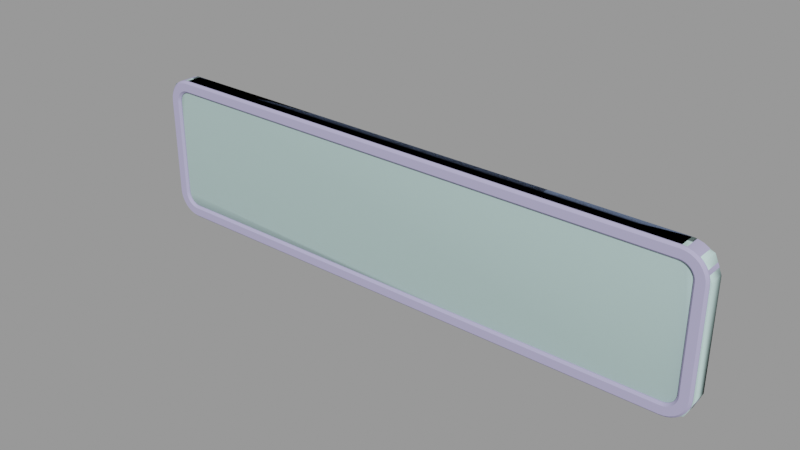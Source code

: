# Source: sign_gameplay01_witharrow_r_sm.blend  (saved by Blender 2.92.15; exported with 4.5.12 LTS)
import bpy
from mathutils import Matrix  # noqa: F401  (used for matrix-valued properties, if any)

bpy.ops.wm.read_factory_settings(use_empty=True)
scene = bpy.context.scene
scene.name = 'sign_gameplay01_witharrow_r_sm.qc'

# ---- collections
col_sign_gameplay01_witharrow_r_sm = bpy.data.collections.new('sign_gameplay01_witharrow_r_sm'); scene.collection.children.link(col_sign_gameplay01_witharrow_r_sm)

# ---- materials (node trees are filled in below, after node groups)
mat_sign_gameplay01_skin1 = bpy.data.materials.new('sign_gameplay01_skin1')
mat_sign_gameplay01_skin1.use_transparent_shadow = False
mat_sign_gameplay01_skin1.diffuse_color = (0.4327, 0.4109, 0.6431, 1.0)
mat_phy = bpy.data.materials.new('  phy')
mat_phy.use_transparent_shadow = False
mat_phy.diffuse_color = (0.5697, 0.7872, 0.7611, 1.0)

# ---- material node trees

# ---- meshes
me_sign_gameplay01_witharrow_r = bpy.data.meshes.new('sign_gameplay01_witharrow_R')
me_sign_gameplay01_witharrow_r.from_pydata([(11.83, -1.0, 5.0), (11.17, -1.0, -5.0), (11.83, -1.0, -5.0), (11.17, -1.0, 5.0), (11.5, 1e-06, 5.0), (-21.5, -1.333, 5.0), (-21.5, -1e-06, 5.0), (11.5, -1.333, 5.0), (21.5, 1e-06, 5.0), (21.5, -1.333, 5.0), (11.5, -1.333, 6.0), (-21.5, -1e-06, 6.0), (-21.5, -1.333, 6.0), (11.5, 0.0, 6.0), (21.5, -1.333, 6.0), (21.5, 0.0, 6.0), (12.0, -0.8328, -5.0), (12.0, -0.8328, 5.0), (11.0, -0.8328, 5.0), (11.0, -0.8328, -5.0), (22.48, -1.333, -4.195), (22.65, -1.5, -4.228), (22.67, -1.5, -4.0), (22.42, -1.333, -4.383), (22.58, -1.5, -4.447), (22.33, -1.333, -4.556), (22.47, -1.5, -4.649), (22.21, -1.333, -4.707), (22.33, -1.5, -4.826), (22.06, -1.333, -4.831), (22.15, -1.5, -4.971), (21.88, -1.333, -4.924), (21.95, -1.5, -5.079), (21.7, -1.333, -4.981), (21.73, -1.5, -5.145), (21.5, -1.333, -5.0), (21.5, -1.5, -5.167), (11.5, -1.5, -5.167), (11.5, -1.333, -5.0), (-21.5, -1.5, -5.167), (-21.5, -1.333, -5.0), (-21.7, -1.333, -4.981), (-21.73, -1.5, -5.145), (-21.88, -1.333, -4.924), (-21.95, -1.5, -5.079), (-22.06, -1.333, -4.831), (-22.15, -1.5, -4.971), (-22.21, -1.333, -4.707), (-22.33, -1.5, -4.826), (-22.33, -1.333, -4.556), (-22.47, -1.5, -4.649), (-22.42, -1.333, -4.383), (-22.58, -1.5, -4.447), (-22.48, -1.333, -4.195), (-22.65, -1.5, -4.228), (-22.5, -1.333, -4.0), (-22.67, -1.5, -4.0), (-22.67, -1.5, 4.0), (-22.5, -1.333, 4.0), (-22.48, -1.333, 4.195), (-22.65, -1.5, 4.228), (-22.42, -1.333, 4.383), (-22.58, -1.5, 4.447), (-22.33, -1.333, 4.556), (-22.47, -1.5, 4.649), (-22.21, -1.333, 4.707), (-22.33, -1.5, 4.826), (-22.06, -1.333, 4.831), (-22.15, -1.5, 4.971), (-21.88, -1.333, 4.924), (-21.95, -1.5, 5.079), (-21.7, -1.333, 4.981), (-21.73, -1.5, 5.145), (-21.5, -1.5, 5.167), (11.5, -1.5, 5.167), (21.5, -1.5, 5.167), (21.7, -1.333, 4.981), (21.73, -1.5, 5.145), (21.88, -1.333, 4.924), (21.95, -1.5, 5.079), (22.06, -1.333, 4.831), (22.15, -1.5, 4.971), (22.21, -1.333, 4.707), (22.33, -1.5, 4.826), (22.33, -1.333, 4.556), (22.47, -1.5, 4.649), (22.42, -1.333, 4.383), (22.58, -1.5, 4.447), (22.48, -1.333, 4.195), (22.65, -1.5, 4.228), (22.5, -1.333, 4.0), (22.67, -1.5, 4.0), (22.5, -1.333, -4.0), (11.5, -1.5, 5.833), (-21.5, -1.5, 5.833), (21.5, -1.5, 5.833), (21.86, -1.5, 5.797), (22.2, -1.5, 5.693), (22.52, -1.5, 5.524), (22.8, -1.5, 5.296), (23.02, -1.5, 5.018), (23.19, -1.5, 4.701), (23.3, -1.5, 4.358), (23.33, -1.5, 4.0), (23.33, -1.5, -4.0), (23.3, -1.5, -4.358), (23.19, -1.5, -4.701), (23.02, -1.5, -5.018), (22.8, -1.5, -5.296), (22.52, -1.5, -5.524), (22.2, -1.5, -5.693), (21.86, -1.5, -5.797), (21.5, -1.5, -5.833), (11.5, -1.5, -5.833), (-21.5, -1.5, -5.833), (-21.86, -1.5, -5.797), (-22.2, -1.5, -5.693), (-22.52, -1.5, -5.524), (-22.8, -1.5, -5.296), (-23.02, -1.5, -5.018), (-23.19, -1.5, -4.701), (-23.3, -1.5, -4.358), (-23.33, -1.5, -4.0), (-23.33, -1.5, 4.0), (-23.3, -1.5, 4.358), (-23.19, -1.5, 4.701), (-23.02, -1.5, 5.018), (-22.8, -1.5, 5.296), (-22.52, -1.5, 5.524), (-22.2, -1.5, 5.693), (-21.86, -1.5, 5.797), (22.61, -1.333, -5.663), (22.91, -1.333, -5.414), (23.16, -1.333, -5.111), (23.35, -1.333, -4.765), (23.46, -1.333, -4.39), (23.5, -1.333, -4.0), (23.5, -1.333, 4.0), (23.46, -1.333, 4.39), (23.35, -1.333, 4.765), (23.16, -1.333, 5.111), (22.91, -1.333, 5.414), (22.61, -1.333, 5.663), (22.27, -1.333, 5.848), (21.89, -1.333, 5.962), (-21.89, -1.333, 5.962), (-22.27, -1.333, 5.848), (-22.61, -1.333, 5.663), (-22.91, -1.333, 5.414), (-23.16, -1.333, 5.111), (-23.35, -1.333, 4.765), (-23.46, -1.333, 4.39), (-23.5, -1.333, 4.0), (-23.5, -1.333, -4.0), (-23.46, -1.333, -4.39), (-23.35, -1.333, -4.765), (-23.16, -1.333, -5.111), (-22.91, -1.333, -5.414), (-22.61, -1.333, -5.663), (-22.27, -1.333, -5.848), (-21.89, -1.333, -5.962), (-21.5, -1.333, -6.0), (11.5, -1.333, -6.0), (21.5, -1.333, -6.0), (21.89, -1.333, -5.962), (22.27, -1.333, -5.848), (-21.5, -1e-06, -5.0), (11.5, 1e-06, -5.0), (21.5, 1e-06, -5.0), (-21.5, 0.0, -6.0), (-21.89, 0.0, -5.962), (-22.27, 0.0, -5.848), (-22.61, -1e-06, -5.663), (-22.91, -1e-06, -5.414), (-23.16, -1e-06, -5.111), (-23.35, -1e-06, -4.765), (-23.46, -1e-06, -4.39), (-23.5, -1e-06, -4.0), (-23.5, -1e-06, 4.0), (-23.46, -1e-06, 4.39), (-23.35, -1e-06, 4.765), (-23.16, -1e-06, 5.111), (-22.91, -1e-06, 5.414), (-22.61, -1e-06, 5.663), (-22.27, -1e-06, 5.848), (-21.89, -1e-06, 5.962), (21.89, 0.0, 5.962), (22.27, 0.0, 5.848), (22.61, 1e-06, 5.663), (22.91, 1e-06, 5.414), (23.16, 1e-06, 5.111), (23.35, 1e-06, 4.765), (23.46, 1e-06, 4.39), (23.5, 1e-06, 4.0), (23.5, 1e-06, -4.0), (23.46, 1e-06, -4.39), (23.35, 1e-06, -4.765), (23.16, 1e-06, -5.111), (22.91, 1e-06, -5.414), (22.61, 1e-06, -5.663), (22.27, 1e-06, -5.848), (21.89, 1e-06, -5.962), (21.5, 1e-06, -6.0), (21.7, 1e-06, -4.981), (21.88, 1e-06, -4.924), (22.06, 1e-06, -4.831), (22.21, 1e-06, -4.707), (22.33, 1e-06, -4.556), (22.42, 1e-06, -4.383), (22.48, 1e-06, -4.195), (22.5, 1e-06, -4.0), (22.5, 1e-06, 4.0), (22.48, 1e-06, 4.195), (22.42, 1e-06, 4.383), (22.33, 1e-06, 4.556), (22.21, 1e-06, 4.707), (22.06, 1e-06, 4.831), (21.88, 1e-06, 4.924), (21.7, 1e-06, 4.981), (-21.7, -1e-06, 4.981), (-21.88, -1e-06, 4.924), (-22.06, -1e-06, 4.831), (-22.21, -1e-06, 4.707), (-22.33, -1e-06, 4.556), (-22.42, -1e-06, 4.383), (-22.48, -1e-06, 4.195), (-22.5, -1e-06, 4.0), (-22.5, -1e-06, -4.0), (-22.48, -1e-06, -4.195), (-22.42, -1e-06, -4.383), (-22.33, -1e-06, -4.556), (-22.21, -1e-06, -4.707), (-22.06, -1e-06, -4.831), (-21.88, -1e-06, -4.924), (-21.7, -1e-06, -4.981), (-22.5, -0.8328, -4.0), (-22.47, -0.8328, 4.223), (-22.5, -0.8328, 4.0), (-22.4, -0.8328, 4.434), (-22.28, -0.8328, 4.623), (-22.12, -0.8328, 4.782), (-21.93, -0.8328, 4.901), (-21.72, -0.8328, 4.975), (-21.5, -0.8328, 5.0), (11.5, -0.8328, 5.0), (11.5, -0.8328, -5.0), (-21.5, -0.8328, -5.0), (-21.72, -0.8328, -4.975), (-21.93, -0.8328, -4.901), (-22.12, -0.8328, -4.782), (-22.28, -0.8328, -4.623), (-22.4, -0.8328, -4.434), (-22.47, -0.8328, -4.223), (11.5, 1e-06, -6.0), (21.72, -0.8328, 4.975), (21.5, -0.8328, 5.0), (21.93, -0.8328, 4.901), (22.12, -0.8328, 4.782), (22.28, -0.8328, 4.623), (22.4, -0.8328, 4.434), (22.47, -0.8328, 4.223), (22.5, -0.8328, 4.0), (22.5, -0.8328, -4.0), (22.47, -0.8328, -4.223), (22.4, -0.8328, -4.434), (22.28, -0.8328, -4.623), (22.12, -0.8328, -4.782), (21.93, -0.8328, -4.901), (21.72, -0.8328, -4.975), (21.5, -0.8328, -5.0)], [], [(0, 1, 2), (0, 3, 1), (4, 5, 6), (4, 7, 5), (8, 7, 4), (8, 9, 7), (10, 11, 12), (10, 13, 11), (14, 13, 10), (14, 15, 13), (16, 0, 2), (16, 17, 0), (1, 18, 19), (1, 3, 18), (20, 21, 22), (23, 21, 20), (23, 24, 21), (25, 24, 23), (25, 26, 24), (27, 26, 25), (27, 28, 26), (29, 28, 27), (29, 30, 28), (31, 30, 29), (31, 32, 30), (33, 32, 31), (33, 34, 32), (35, 34, 33), (35, 36, 34), (37, 36, 35), (37, 35, 38), (38, 39, 37), (38, 40, 39), (41, 39, 40), (41, 42, 39), (43, 42, 41), (43, 44, 42), (45, 44, 43), (45, 46, 44), (47, 46, 45), (47, 48, 46), (49, 48, 47), (49, 50, 48), (51, 50, 49), (51, 52, 50), (53, 52, 51), (53, 54, 52), (55, 54, 53), (55, 56, 54), (55, 57, 56), (55, 58, 57), (59, 57, 58), (59, 60, 57), (61, 60, 59), (61, 62, 60), (63, 62, 61), (63, 64, 62), (65, 64, 63), (65, 66, 64), (67, 66, 65), (67, 68, 66), (69, 68, 67), (69, 70, 68), (71, 70, 69), (71, 72, 70), (5, 72, 71), (5, 73, 72), (5, 74, 73), (5, 7, 74), (75, 74, 7), (75, 7, 9), (76, 75, 9), (76, 77, 75), (78, 77, 76), (78, 79, 77), (80, 79, 78), (80, 81, 79), (82, 81, 80), (82, 83, 81), (84, 83, 82), (84, 85, 83), (86, 85, 84), (86, 87, 85), (88, 87, 86), (88, 89, 87), (90, 89, 88), (90, 91, 89), (22, 91, 90), (22, 90, 92), (20, 22, 92), (74, 93, 94), (75, 93, 74), (75, 95, 93), (77, 95, 75), (77, 96, 95), (79, 96, 77), (79, 97, 96), (81, 97, 79), (81, 98, 97), (83, 98, 81), (83, 99, 98), (85, 99, 83), (85, 100, 99), (87, 100, 85), (87, 101, 100), (89, 101, 87), (89, 102, 101), (91, 102, 89), (91, 103, 102), (103, 91, 22), (103, 22, 104), (21, 104, 22), (21, 105, 104), (24, 105, 21), (24, 106, 105), (26, 106, 24), (26, 107, 106), (28, 107, 26), (28, 108, 107), (30, 108, 28), (30, 109, 108), (32, 109, 30), (32, 110, 109), (34, 110, 32), (34, 111, 110), (36, 111, 34), (36, 112, 111), (112, 36, 37), (112, 37, 113), (113, 37, 39), (113, 39, 114), (42, 114, 39), (42, 115, 114), (44, 115, 42), (44, 116, 115), (46, 116, 44), (46, 117, 116), (48, 117, 46), (48, 118, 117), (50, 118, 48), (50, 119, 118), (52, 119, 50), (52, 120, 119), (54, 120, 52), (54, 121, 120), (56, 121, 54), (56, 122, 121), (122, 56, 57), (122, 57, 123), (60, 123, 57), (60, 124, 123), (62, 124, 60), (62, 125, 124), (64, 125, 62), (64, 126, 125), (66, 126, 64), (66, 127, 126), (68, 127, 66), (68, 128, 127), (70, 128, 68), (70, 129, 128), (72, 129, 70), (72, 130, 129), (73, 130, 72), (73, 94, 130), (74, 94, 73), (110, 131, 109), (109, 131, 132), (109, 132, 108), (108, 132, 133), (108, 133, 107), (107, 133, 134), (107, 134, 106), (106, 134, 135), (106, 135, 105), (105, 135, 136), (105, 136, 104), (136, 103, 104), (136, 137, 103), (103, 137, 138), (103, 138, 102), (102, 138, 139), (102, 139, 101), (101, 139, 140), (101, 140, 100), (100, 140, 141), (100, 141, 99), (99, 141, 142), (99, 142, 98), (98, 142, 143), (98, 143, 97), (97, 143, 144), (97, 144, 96), (96, 144, 14), (96, 14, 95), (93, 95, 14), (93, 14, 10), (10, 94, 93), (10, 12, 94), (94, 12, 145), (94, 145, 130), (130, 145, 146), (130, 146, 129), (129, 146, 147), (129, 147, 128), (128, 147, 148), (128, 148, 127), (127, 148, 149), (127, 149, 126), (126, 149, 150), (126, 150, 125), (125, 150, 151), (125, 151, 124), (124, 151, 152), (124, 152, 123), (122, 123, 152), (122, 152, 153), (122, 153, 154), (122, 154, 121), (121, 154, 155), (121, 155, 120), (120, 155, 156), (120, 156, 119), (119, 156, 157), (119, 157, 118), (118, 157, 158), (118, 158, 117), (117, 158, 159), (117, 159, 116), (116, 159, 160), (116, 160, 115), (115, 160, 161), (115, 161, 114), (113, 114, 161), (113, 161, 162), (162, 112, 113), (162, 163, 112), (112, 163, 164), (112, 164, 111), (111, 164, 165), (111, 165, 110), (110, 165, 131), (38, 166, 40), (38, 167, 166), (35, 167, 38), (35, 168, 167), (160, 169, 161), (160, 170, 169), (159, 170, 160), (159, 171, 170), (158, 171, 159), (158, 172, 171), (157, 172, 158), (157, 173, 172), (156, 173, 157), (156, 174, 173), (155, 174, 156), (155, 175, 174), (154, 175, 155), (154, 176, 175), (153, 176, 154), (153, 177, 176), (177, 153, 152), (177, 152, 178), (151, 178, 152), (151, 179, 178), (150, 179, 151), (150, 180, 179), (149, 180, 150), (149, 181, 180), (148, 181, 149), (148, 182, 181), (147, 182, 148), (147, 183, 182), (146, 183, 147), (146, 184, 183), (145, 184, 146), (145, 185, 184), (12, 185, 145), (12, 11, 185), (144, 15, 14), (144, 186, 15), (143, 186, 144), (143, 187, 186), (142, 187, 143), (142, 188, 187), (141, 188, 142), (141, 189, 188), (140, 189, 141), (140, 190, 189), (139, 190, 140), (139, 191, 190), (138, 191, 139), (138, 192, 191), (137, 192, 138), (137, 193, 192), (193, 137, 136), (193, 136, 194), (135, 194, 136), (135, 195, 194), (134, 195, 135), (134, 196, 195), (133, 196, 134), (133, 197, 196), (132, 197, 133), (132, 198, 197), (131, 198, 132), (131, 199, 198), (165, 199, 131), (165, 200, 199), (164, 200, 165), (164, 201, 200), (163, 201, 164), (163, 202, 201), (168, 35, 33), (168, 33, 203), (203, 33, 31), (203, 31, 204), (204, 31, 29), (204, 29, 205), (205, 29, 27), (205, 27, 206), (206, 27, 25), (206, 25, 207), (207, 25, 23), (207, 23, 208), (208, 23, 20), (208, 20, 209), (209, 20, 92), (209, 92, 210), (90, 210, 92), (90, 211, 210), (211, 90, 88), (211, 88, 212), (212, 88, 86), (212, 86, 213), (213, 86, 84), (213, 84, 214), (214, 84, 82), (214, 82, 215), (215, 82, 80), (215, 80, 216), (216, 80, 78), (216, 78, 217), (217, 78, 76), (217, 76, 218), (218, 76, 9), (218, 9, 8), (6, 5, 71), (6, 71, 219), (219, 71, 69), (219, 69, 220), (220, 69, 67), (220, 67, 221), (221, 67, 65), (221, 65, 222), (222, 65, 63), (222, 63, 223), (223, 63, 61), (223, 61, 224), (224, 61, 59), (224, 59, 225), (225, 59, 58), (225, 58, 226), (55, 226, 58), (55, 227, 226), (227, 55, 53), (227, 53, 228), (228, 53, 51), (228, 51, 229), (229, 51, 49), (229, 49, 230), (230, 49, 47), (230, 47, 231), (231, 47, 45), (231, 45, 232), (232, 45, 43), (232, 43, 233), (233, 43, 41), (233, 41, 234), (234, 41, 40), (234, 40, 166), (235, 236, 237), (235, 238, 236), (235, 239, 238), (235, 240, 239), (235, 241, 240), (235, 242, 241), (235, 243, 242), (235, 244, 243), (235, 245, 244), (235, 246, 245), (235, 247, 246), (235, 248, 247), (235, 249, 248), (235, 250, 249), (235, 251, 250), (235, 252, 251), (253, 161, 169), (253, 162, 161), (202, 162, 253), (202, 163, 162), (244, 254, 255), (244, 256, 254), (244, 257, 256), (244, 258, 257), (244, 259, 258), (244, 260, 259), (244, 261, 260), (244, 262, 261), (244, 263, 262), (244, 264, 263), (244, 265, 264), (244, 266, 265), (244, 267, 266), (244, 268, 267), (244, 269, 268), (244, 245, 269)])
me_sign_gameplay01_witharrow_r.polygons.foreach_set('use_smooth', [True] * 418)
_k = set([(0, 2), (0, 16), (1, 3), (1, 18), (5, 7), (5, 71), (7, 9), (9, 76), (10, 12), (10, 14), (12, 145), (14, 144), (20, 23), (20, 92), (21, 22), (21, 24), (22, 91), (23, 25), (24, 26), (25, 27), (26, 28), (27, 29), (28, 30), (29, 31), (30, 32), (31, 33), (32, 34), (33, 35), (34, 36), (35, 38), (36, 37), (37, 39), (38, 40), (39, 42), (40, 41), (41, 43), (42, 44), (43, 45), (44, 46), (45, 47), (46, 48), (47, 49), (48, 50), (49, 51), (50, 52), (51, 53), (52, 54), (53, 55), (54, 56), (55, 58), (56, 57), (57, 60), (58, 59), (59, 61), (60, 62), (61, 63), (62, 64), (63, 65), (64, 66), (65, 67), (66, 68), (67, 69), (68, 70), (69, 71), (70, 72), (72, 73), (73, 74), (74, 75), (75, 77), (76, 78), (77, 79), (78, 80), (79, 81), (80, 82), (81, 83), (82, 84), (83, 85), (84, 86), (85, 87), (86, 88), (87, 89), (88, 90), (89, 91), (90, 92), (93, 94), (93, 95), (94, 130), (95, 96), (96, 97), (97, 98), (98, 99), (99, 100), (100, 101), (101, 102), (102, 103), (103, 104), (104, 105), (105, 106), (106, 107), (107, 108), (108, 109), (109, 110), (110, 111), (111, 112), (112, 113), (113, 114), (114, 115), (115, 116), (116, 117), (117, 118), (118, 119), (119, 120), (120, 121), (121, 122), (122, 123), (123, 124), (124, 125), (125, 126), (126, 127), (127, 128), (128, 129), (129, 130), (131, 132), (131, 165), (132, 133), (133, 134), (134, 135), (135, 136), (136, 137), (137, 138), (138, 139), (139, 140), (140, 141), (141, 142), (142, 143), (143, 144), (145, 146), (146, 147), (147, 148), (148, 149), (149, 150), (150, 151), (151, 152), (152, 153), (153, 154), (154, 155), (155, 156), (156, 157), (157, 158), (158, 159), (159, 160), (160, 161), (161, 162), (162, 163), (163, 164), (164, 165)])
me_sign_gameplay01_witharrow_r.attributes.new('sharp_edge', 'BOOLEAN', 'EDGE').data.foreach_set('value', [ (min(e.vertices), max(e.vertices)) in _k for e in me_sign_gameplay01_witharrow_r.edges])
_uv = me_sign_gameplay01_witharrow_r.uv_layers.new(name='UVMap')
_uv.uv.foreach_set('vector', [0.03603, 0.0707, 0.04892, 0.4605, 0.03603, 0.4605, 0.03603, 0.0707, 0.04892, 0.0707, 0.04892, 0.4605, 0.7494, 0.2065, 0.0578, 0.2627, 0.0578, 0.2065, 0.7494, 0.2065, 0.7494, 0.2627, 0.0578, 0.2627, 0.959, 0.2065, 0.7494, 0.2627, 0.7494, 0.2065, 0.959, 0.2065, 0.959, 0.2627, 0.7494, 0.2627, 0.9722, 0.3767, 0.2706, 0.4337, 0.2706, 0.3767, 0.9722, 0.3767, 0.9722, 0.4337, 0.2706, 0.4337, 0.2706, 0.3767, 0.05799, 0.4337, 0.05799, 0.3767, 0.2706, 0.3767, 0.2706, 0.4337, 0.05799, 0.4337, 0.03279, 0.4605, 0.03603, 0.0707, 0.03603, 0.4605, 0.03279, 0.4605, 0.03279, 0.0707, 0.03603, 0.0707, 0.04892, 0.4605, 0.05217, 0.0707, 0.05217, 0.4605, 0.04892, 0.4605, 0.04892, 0.0707, 0.05217, 0.0707, 0.9783, 0.08303, 0.9818, 0.08163, 0.9823, 0.09138, 0.9771, 0.075, 0.9818, 0.08163, 0.9783, 0.08303, 0.9771, 0.075, 0.9804, 0.07226, 0.9818, 0.08163, 0.9751, 0.06761, 0.9804, 0.07226, 0.9771, 0.075, 0.9751, 0.06761, 0.9781, 0.06362, 0.9804, 0.07226, 0.9725, 0.06112, 0.9781, 0.06362, 0.9751, 0.06761, 0.9725, 0.06112, 0.975, 0.05605, 0.9781, 0.06362, 0.9693, 0.0558, 0.975, 0.05605, 0.9725, 0.06112, 0.9693, 0.0558, 0.9712, 0.04984, 0.975, 0.05605, 0.9656, 0.05184, 0.9712, 0.04984, 0.9693, 0.0558, 0.9656, 0.05184, 0.967, 0.04522, 0.9712, 0.04984, 0.9616, 0.04941, 0.967, 0.04522, 0.9656, 0.05184, 0.9616, 0.04941, 0.9623, 0.04238, 0.967, 0.04522, 0.9574, 0.04859, 0.9623, 0.04238, 0.9616, 0.04941, 0.9574, 0.04859, 0.9574, 0.04142, 0.9623, 0.04238, 0.7447, 0.04143, 0.9574, 0.04142, 0.9574, 0.04859, 0.7447, 0.04143, 0.9574, 0.04859, 0.7447, 0.04859, 0.7447, 0.04859, 0.04255, 0.04142, 0.7447, 0.04143, 0.7447, 0.04859, 0.04255, 0.04859, 0.04255, 0.04142, 0.0384, 0.04941, 0.04255, 0.04142, 0.04255, 0.04859, 0.0384, 0.04941, 0.03771, 0.04238, 0.04255, 0.04142, 0.03441, 0.05184, 0.03771, 0.04238, 0.0384, 0.04941, 0.03441, 0.05184, 0.03305, 0.04522, 0.03771, 0.04238, 0.03073, 0.0558, 0.03305, 0.04522, 0.03441, 0.05184, 0.03073, 0.0558, 0.02875, 0.04984, 0.03305, 0.04522, 0.02751, 0.06112, 0.02875, 0.04984, 0.03073, 0.0558, 0.02751, 0.06112, 0.02499, 0.05605, 0.02875, 0.04984, 0.02486, 0.06761, 0.02499, 0.05605, 0.02751, 0.06112, 0.02486, 0.06761, 0.0219, 0.06362, 0.02499, 0.05605, 0.0229, 0.075, 0.0219, 0.06362, 0.02486, 0.06761, 0.0229, 0.075, 0.0196, 0.07226, 0.0219, 0.06362, 0.02169, 0.08303, 0.0196, 0.07226, 0.0229, 0.075, 0.02169, 0.08303, 0.01819, 0.08163, 0.0196, 0.07226, 0.02128, 0.09138, 0.01819, 0.08163, 0.02169, 0.08303, 0.02128, 0.09138, 0.01771, 0.09138, 0.01819, 0.08163, 0.02128, 0.09138, 0.01771, 0.4337, 0.01771, 0.09138, 0.02128, 0.09138, 0.02128, 0.4337, 0.01771, 0.4337, 0.02169, 0.4421, 0.01771, 0.4337, 0.02128, 0.4337, 0.02169, 0.4421, 0.01819, 0.4435, 0.01771, 0.4337, 0.0229, 0.4501, 0.01819, 0.4435, 0.02169, 0.4421, 0.0229, 0.4501, 0.0196, 0.4529, 0.01819, 0.4435, 0.02486, 0.4575, 0.0196, 0.4529, 0.0229, 0.4501, 0.02486, 0.4575, 0.0219, 0.4615, 0.0196, 0.4529, 0.02751, 0.464, 0.0219, 0.4615, 0.02486, 0.4575, 0.02751, 0.464, 0.02499, 0.4691, 0.0219, 0.4615, 0.03073, 0.4693, 0.02499, 0.4691, 0.02751, 0.464, 0.03073, 0.4693, 0.02875, 0.4753, 0.02499, 0.4691, 0.03441, 0.4733, 0.02875, 0.4753, 0.03073, 0.4693, 0.03441, 0.4733, 0.03305, 0.4799, 0.02875, 0.4753, 0.0384, 0.4757, 0.03305, 0.4799, 0.03441, 0.4733, 0.0384, 0.4757, 0.03771, 0.4827, 0.03305, 0.4799, 0.04255, 0.4765, 0.03771, 0.4827, 0.0384, 0.4757, 0.04255, 0.4765, 0.04255, 0.4837, 0.03771, 0.4827, 0.04255, 0.4765, 0.7447, 0.4837, 0.04255, 0.4837, 0.04255, 0.4765, 0.7447, 0.4765, 0.7447, 0.4837, 0.9574, 0.4837, 0.7447, 0.4837, 0.7447, 0.4765, 0.9574, 0.4837, 0.7447, 0.4765, 0.9574, 0.4765, 0.9616, 0.4757, 0.9574, 0.4837, 0.9574, 0.4765, 0.9616, 0.4757, 0.9623, 0.4827, 0.9574, 0.4837, 0.9656, 0.4733, 0.9623, 0.4827, 0.9616, 0.4757, 0.9656, 0.4733, 0.967, 0.4799, 0.9623, 0.4827, 0.9693, 0.4693, 0.967, 0.4799, 0.9656, 0.4733, 0.9693, 0.4693, 0.9712, 0.4753, 0.967, 0.4799, 0.9725, 0.464, 0.9712, 0.4753, 0.9693, 0.4693, 0.9725, 0.464, 0.975, 0.4691, 0.9712, 0.4753, 0.9751, 0.4575, 0.975, 0.4691, 0.9725, 0.464, 0.9751, 0.4575, 0.9781, 0.4615, 0.975, 0.4691, 0.9771, 0.4501, 0.9781, 0.4615, 0.9751, 0.4575, 0.9771, 0.4501, 0.9804, 0.4529, 0.9781, 0.4615, 0.9783, 0.4421, 0.9804, 0.4529, 0.9771, 0.4501, 0.9783, 0.4421, 0.9818, 0.4435, 0.9804, 0.4529, 0.9787, 0.4337, 0.9818, 0.4435, 0.9783, 0.4421, 0.9787, 0.4337, 0.9823, 0.4337, 0.9818, 0.4435, 0.9823, 0.09138, 0.9823, 0.4337, 0.9787, 0.4337, 0.9823, 0.09138, 0.9787, 0.4337, 0.9787, 0.09138, 0.9783, 0.08303, 0.9823, 0.09138, 0.9787, 0.09138, 0.7447, 0.4837, 0.7447, 0.5122, 0.04255, 0.5122, 0.9574, 0.4837, 0.7447, 0.5122, 0.7447, 0.4837, 0.9574, 0.4837, 0.9574, 0.5122, 0.7447, 0.5122, 0.9623, 0.4827, 0.9574, 0.5122, 0.9574, 0.4837, 0.9623, 0.4827, 0.9651, 0.5107, 0.9574, 0.5122, 0.967, 0.4799, 0.9651, 0.5107, 0.9623, 0.4827, 0.967, 0.4799, 0.9724, 0.5062, 0.9651, 0.5107, 0.9712, 0.4753, 0.9724, 0.5062, 0.967, 0.4799, 0.9712, 0.4753, 0.9791, 0.499, 0.9724, 0.5062, 0.975, 0.4691, 0.9791, 0.499, 0.9712, 0.4753, 0.975, 0.4691, 0.985, 0.4892, 0.9791, 0.499, 0.9781, 0.4615, 0.985, 0.4892, 0.975, 0.4691, 0.9781, 0.4615, 0.9899, 0.4773, 0.985, 0.4892, 0.9804, 0.4529, 0.9899, 0.4773, 0.9781, 0.4615, 0.9804, 0.4529, 0.9935, 0.4638, 0.9899, 0.4773, 0.9818, 0.4435, 0.9935, 0.4638, 0.9804, 0.4529, 0.9818, 0.4435, 0.9957, 0.449, 0.9935, 0.4638, 0.9823, 0.4337, 0.9957, 0.449, 0.9818, 0.4435, 0.9823, 0.4337, 0.9964, 0.4337, 0.9957, 0.449, 0.9964, 0.4337, 0.9823, 0.4337, 0.9823, 0.09138, 0.9964, 0.4337, 0.9823, 0.09138, 0.9964, 0.09138, 0.9818, 0.08163, 0.9964, 0.09138, 0.9823, 0.09138, 0.9818, 0.08163, 0.9957, 0.07608, 0.9964, 0.09138, 0.9804, 0.07226, 0.9957, 0.07608, 0.9818, 0.08163, 0.9804, 0.07226, 0.9935, 0.06137, 0.9957, 0.07608, 0.9781, 0.06362, 0.9935, 0.06137, 0.9804, 0.07226, 0.9781, 0.06362, 0.9899, 0.04781, 0.9935, 0.06137, 0.975, 0.05605, 0.9899, 0.04781, 0.9781, 0.06362, 0.975, 0.05605, 0.985, 0.03593, 0.9899, 0.04781, 0.9712, 0.04984, 0.985, 0.03593, 0.975, 0.05605, 0.9712, 0.04984, 0.9791, 0.02617, 0.985, 0.03593, 0.967, 0.04522, 0.9791, 0.02617, 0.9712, 0.04984, 0.967, 0.04522, 0.9724, 0.01893, 0.9791, 0.02617, 0.9623, 0.04238, 0.9724, 0.01893, 0.967, 0.04522, 0.9623, 0.04238, 0.9651, 0.01446, 0.9724, 0.01893, 0.9574, 0.04142, 0.9651, 0.01446, 0.9623, 0.04238, 0.9574, 0.04142, 0.9574, 0.01296, 0.9651, 0.01446, 0.9574, 0.01296, 0.9574, 0.04142, 0.7447, 0.04143, 0.9574, 0.01296, 0.7447, 0.04143, 0.7447, 0.01295, 0.7447, 0.01295, 0.7447, 0.04143, 0.04255, 0.04142, 0.7447, 0.01295, 0.04255, 0.04142, 0.04255, 0.01296, 0.03771, 0.04238, 0.04255, 0.01296, 0.04255, 0.04142, 0.03771, 0.04238, 0.03495, 0.01446, 0.04255, 0.01296, 0.03305, 0.04522, 0.03495, 0.01446, 0.03771, 0.04238, 0.03305, 0.04522, 0.02763, 0.01893, 0.03495, 0.01446, 0.02875, 0.04984, 0.02763, 0.01893, 0.03305, 0.04522, 0.02875, 0.04984, 0.02089, 0.02617, 0.02763, 0.01893, 0.02499, 0.05605, 0.02089, 0.02617, 0.02875, 0.04984, 0.02499, 0.05605, 0.01498, 0.03593, 0.02089, 0.02617, 0.0219, 0.06362, 0.01498, 0.03593, 0.02499, 0.05605, 0.0219, 0.06362, 0.01013, 0.04781, 0.01498, 0.03593, 0.0196, 0.07226, 0.01013, 0.04781, 0.0219, 0.06362, 0.0196, 0.07226, 0.006531, 0.06137, 0.01013, 0.04781, 0.01819, 0.08163, 0.006531, 0.06137, 0.0196, 0.07226, 0.01819, 0.08163, 0.004312, 0.07608, 0.006531, 0.06137, 0.01771, 0.09138, 0.004312, 0.07608, 0.01819, 0.08163, 0.01771, 0.09138, 0.003563, 0.09138, 0.004312, 0.07608, 0.003563, 0.09138, 0.01771, 0.09138, 0.01771, 0.4337, 0.003563, 0.09138, 0.01771, 0.4337, 0.003563, 0.4337, 0.01819, 0.4435, 0.003563, 0.4337, 0.01771, 0.4337, 0.01819, 0.4435, 0.004312, 0.449, 0.003563, 0.4337, 0.0196, 0.4529, 0.004312, 0.449, 0.01819, 0.4435, 0.0196, 0.4529, 0.006531, 0.4638, 0.004312, 0.449, 0.0219, 0.4615, 0.006531, 0.4638, 0.0196, 0.4529, 0.0219, 0.4615, 0.01013, 0.4773, 0.006531, 0.4638, 0.02499, 0.4691, 0.01013, 0.4773, 0.0219, 0.4615, 0.02499, 0.4691, 0.01498, 0.4892, 0.01013, 0.4773, 0.02875, 0.4753, 0.01498, 0.4892, 0.02499, 0.4691, 0.02875, 0.4753, 0.02089, 0.499, 0.01498, 0.4892, 0.03305, 0.4799, 0.02089, 0.499, 0.02875, 0.4753, 0.03305, 0.4799, 0.02763, 0.5062, 0.02089, 0.499, 0.03771, 0.4827, 0.02763, 0.5062, 0.03305, 0.4799, 0.03771, 0.4827, 0.03495, 0.5107, 0.02763, 0.5062, 0.04255, 0.4837, 0.03495, 0.5107, 0.03771, 0.4827, 0.04255, 0.4837, 0.04255, 0.5122, 0.03495, 0.5107, 0.7447, 0.4837, 0.04255, 0.5122, 0.04255, 0.4837, 0.9724, 0.01893, 0.9811, 0.02021, 0.9791, 0.02617, 0.9791, 0.02617, 0.9811, 0.02021, 0.9875, 0.03086, 0.9791, 0.02617, 0.9875, 0.03086, 0.985, 0.03593, 0.985, 0.03593, 0.9875, 0.03086, 0.9928, 0.04383, 0.985, 0.03593, 0.9928, 0.04383, 0.9899, 0.04781, 0.9899, 0.04781, 0.9928, 0.04383, 0.9968, 0.05863, 0.9899, 0.04781, 0.9968, 0.05863, 0.9935, 0.06137, 0.9935, 0.06137, 0.9968, 0.05863, 0.9992, 0.07468, 0.9935, 0.06137, 0.9992, 0.07468, 0.9957, 0.07608, 0.9957, 0.07608, 0.9992, 0.07468, 1.0, 0.09138, 0.9957, 0.07608, 1.0, 0.09138, 0.9964, 0.09138, 1.0, 0.09138, 0.9964, 0.4337, 0.9964, 0.09138, 1.0, 0.09138, 1.0, 0.4337, 0.9964, 0.4337, 0.9964, 0.4337, 1.0, 0.4337, 0.9992, 0.4504, 0.9964, 0.4337, 0.9992, 0.4504, 0.9957, 0.449, 0.9957, 0.449, 0.9992, 0.4504, 0.9968, 0.4665, 0.9957, 0.449, 0.9968, 0.4665, 0.9935, 0.4638, 0.9935, 0.4638, 0.9968, 0.4665, 0.9928, 0.4813, 0.9935, 0.4638, 0.9928, 0.4813, 0.9899, 0.4773, 0.9899, 0.4773, 0.9928, 0.4813, 0.9875, 0.4943, 0.9899, 0.4773, 0.9875, 0.4943, 0.985, 0.4892, 0.985, 0.4892, 0.9875, 0.4943, 0.9811, 0.5049, 0.985, 0.4892, 0.9811, 0.5049, 0.9791, 0.499, 0.9791, 0.499, 0.9811, 0.5049, 0.9737, 0.5128, 0.9791, 0.499, 0.9737, 0.5128, 0.9724, 0.5062, 0.9724, 0.5062, 0.9737, 0.5128, 0.9657, 0.5177, 0.9724, 0.5062, 0.9657, 0.5177, 0.9651, 0.5107, 0.9651, 0.5107, 0.9657, 0.5177, 0.9574, 0.5193, 0.9651, 0.5107, 0.9574, 0.5193, 0.9574, 0.5122, 0.7447, 0.5122, 0.9574, 0.5122, 0.9574, 0.5193, 0.7447, 0.5122, 0.9574, 0.5193, 0.7447, 0.5193, 0.7447, 0.5193, 0.04255, 0.5122, 0.7447, 0.5122, 0.7447, 0.5193, 0.04255, 0.5193, 0.04255, 0.5122, 0.04255, 0.5122, 0.04255, 0.5193, 0.03425, 0.5177, 0.04255, 0.5122, 0.03425, 0.5177, 0.03495, 0.5107, 0.03495, 0.5107, 0.03425, 0.5177, 0.02627, 0.5128, 0.03495, 0.5107, 0.02627, 0.5128, 0.02763, 0.5062, 0.02763, 0.5062, 0.02627, 0.5128, 0.01891, 0.5049, 0.02763, 0.5062, 0.01891, 0.5049, 0.02089, 0.499, 0.02089, 0.499, 0.01891, 0.5049, 0.01246, 0.4943, 0.02089, 0.499, 0.01246, 0.4943, 0.01498, 0.4892, 0.01498, 0.4892, 0.01246, 0.4943, 0.007172, 0.4813, 0.01498, 0.4892, 0.007172, 0.4813, 0.01013, 0.4773, 0.01013, 0.4773, 0.007172, 0.4813, 0.003239, 0.4665, 0.01013, 0.4773, 0.003239, 0.4665, 0.006531, 0.4638, 0.006531, 0.4638, 0.003239, 0.4665, 0.000818, 0.4504, 0.006531, 0.4638, 0.000818, 0.4504, 0.004312, 0.449, 0.004312, 0.449, 0.000818, 0.4504, 0.0, 0.4337, 0.004312, 0.449, 0.0, 0.4337, 0.003563, 0.4337, 0.003563, 0.09138, 0.003563, 0.4337, 0.0, 0.4337, 0.003563, 0.09138, 0.0, 0.4337, 0.0, 0.09138, 0.003563, 0.09138, 0.0, 0.09138, 0.000818, 0.07468, 0.003563, 0.09138, 0.000818, 0.07468, 0.004312, 0.07608, 0.004312, 0.07608, 0.000818, 0.07468, 0.003239, 0.05863, 0.004312, 0.07608, 0.003239, 0.05863, 0.006531, 0.06137, 0.006531, 0.06137, 0.003239, 0.05863, 0.007172, 0.04383, 0.006531, 0.06137, 0.007172, 0.04383, 0.01013, 0.04781, 0.01013, 0.04781, 0.007172, 0.04383, 0.01246, 0.03086, 0.01013, 0.04781, 0.01246, 0.03086, 0.01498, 0.03593, 0.01498, 0.03593, 0.01246, 0.03086, 0.01891, 0.02021, 0.01498, 0.03593, 0.01891, 0.02021, 0.02089, 0.02617, 0.02089, 0.02617, 0.01891, 0.02021, 0.02627, 0.01231, 0.02089, 0.02617, 0.02627, 0.01231, 0.02763, 0.01893, 0.02763, 0.01893, 0.02627, 0.01231, 0.03425, 0.007435, 0.02763, 0.01893, 0.03425, 0.007435, 0.03495, 0.01446, 0.03495, 0.01446, 0.03425, 0.007435, 0.04255, 0.005791, 0.03495, 0.01446, 0.04255, 0.005791, 0.04255, 0.01296, 0.7447, 0.01295, 0.04255, 0.01296, 0.04255, 0.005791, 0.7447, 0.01295, 0.04255, 0.005791, 0.7447, 0.005791, 0.7447, 0.005791, 0.9574, 0.01296, 0.7447, 0.01295, 0.7447, 0.005791, 0.9574, 0.005791, 0.9574, 0.01296, 0.9574, 0.01296, 0.9574, 0.005791, 0.9657, 0.007435, 0.9574, 0.01296, 0.9657, 0.007435, 0.9651, 0.01446, 0.9651, 0.01446, 0.9657, 0.007435, 0.9737, 0.01231, 0.9651, 0.01446, 0.9737, 0.01231, 0.9724, 0.01893, 0.9724, 0.01893, 0.9737, 0.01231, 0.9811, 0.02021, 0.7496, 0.1503, 0.05803, 0.2065, 0.05803, 0.1503, 0.7496, 0.1503, 0.7496, 0.2065, 0.05803, 0.2065, 0.9588, 0.1504, 0.7496, 0.2065, 0.7496, 0.1503, 0.9588, 0.1504, 0.9588, 0.2065, 0.7496, 0.2065, 0.3696, 0.268, 0.3613, 0.3144, 0.3613, 0.268, 0.3696, 0.268, 0.3696, 0.3144, 0.3613, 0.3144, 0.3779, 0.268, 0.3696, 0.3144, 0.3696, 0.268, 0.3779, 0.268, 0.3779, 0.3144, 0.3696, 0.3144, 0.3863, 0.268, 0.3779, 0.3144, 0.3779, 0.268, 0.3863, 0.268, 0.3863, 0.3144, 0.3779, 0.3144, 0.3946, 0.268, 0.3863, 0.3144, 0.3863, 0.268, 0.3946, 0.268, 0.3946, 0.3144, 0.3863, 0.3144, 0.4029, 0.268, 0.3946, 0.3144, 0.3946, 0.268, 0.4029, 0.268, 0.4029, 0.3144, 0.3946, 0.3144, 0.4113, 0.268, 0.4029, 0.3144, 0.4029, 0.268, 0.4113, 0.268, 0.4113, 0.3144, 0.4029, 0.3144, 0.4196, 0.268, 0.4113, 0.3144, 0.4113, 0.268, 0.4196, 0.268, 0.4196, 0.3144, 0.4113, 0.3144, 0.4279, 0.268, 0.4196, 0.3144, 0.4196, 0.268, 0.4279, 0.268, 0.4279, 0.3144, 0.4196, 0.3144, 0.4279, 0.3144, 0.4279, 0.268, 0.598, 0.268, 0.4279, 0.3144, 0.598, 0.268, 0.598, 0.3144, 0.6064, 0.268, 0.598, 0.3144, 0.598, 0.268, 0.6064, 0.268, 0.6064, 0.3144, 0.598, 0.3144, 0.6147, 0.268, 0.6064, 0.3144, 0.6064, 0.268, 0.6147, 0.268, 0.6147, 0.3144, 0.6064, 0.3144, 0.623, 0.268, 0.6147, 0.3144, 0.6147, 0.268, 0.623, 0.268, 0.623, 0.3144, 0.6147, 0.3144, 0.6314, 0.268, 0.623, 0.3144, 0.623, 0.268, 0.6314, 0.268, 0.6314, 0.3144, 0.623, 0.3144, 0.6397, 0.268, 0.6314, 0.3144, 0.6314, 0.268, 0.6397, 0.268, 0.6397, 0.3144, 0.6314, 0.3144, 0.648, 0.268, 0.6397, 0.3144, 0.6397, 0.268, 0.648, 0.268, 0.648, 0.3144, 0.6397, 0.3144, 0.6564, 0.268, 0.648, 0.3144, 0.648, 0.268, 0.6564, 0.268, 0.6564, 0.3144, 0.648, 0.3144, 0.6647, 0.268, 0.6564, 0.3144, 0.6564, 0.268, 0.6647, 0.268, 0.6647, 0.3144, 0.6564, 0.3144, 0.06614, 0.268, 0.0578, 0.3144, 0.0578, 0.268, 0.06614, 0.268, 0.06614, 0.3144, 0.0578, 0.3144, 0.07447, 0.268, 0.06614, 0.3144, 0.06614, 0.268, 0.07447, 0.268, 0.07447, 0.3144, 0.06614, 0.3144, 0.08281, 0.268, 0.07447, 0.3144, 0.07447, 0.268, 0.08281, 0.268, 0.08281, 0.3144, 0.07447, 0.3144, 0.09114, 0.268, 0.08281, 0.3144, 0.08281, 0.268, 0.09114, 0.268, 0.09114, 0.3144, 0.08281, 0.3144, 0.09948, 0.268, 0.09114, 0.3144, 0.09114, 0.268, 0.09948, 0.268, 0.09948, 0.3144, 0.09114, 0.3144, 0.1078, 0.268, 0.09948, 0.3144, 0.09948, 0.268, 0.1078, 0.268, 0.1078, 0.3144, 0.09948, 0.3144, 0.1162, 0.268, 0.1078, 0.3144, 0.1078, 0.268, 0.1162, 0.268, 0.1162, 0.3144, 0.1078, 0.3144, 0.1245, 0.268, 0.1162, 0.3144, 0.1162, 0.268, 0.1245, 0.268, 0.1245, 0.3144, 0.1162, 0.3144, 0.1245, 0.3144, 0.1245, 0.268, 0.2946, 0.268, 0.1245, 0.3144, 0.2946, 0.268, 0.2946, 0.3144, 0.3029, 0.268, 0.2946, 0.3144, 0.2946, 0.268, 0.3029, 0.268, 0.3029, 0.3144, 0.2946, 0.3144, 0.3112, 0.268, 0.3029, 0.3144, 0.3029, 0.268, 0.3112, 0.268, 0.3112, 0.3144, 0.3029, 0.3144, 0.3196, 0.268, 0.3112, 0.3144, 0.3112, 0.268, 0.3196, 0.268, 0.3196, 0.3144, 0.3112, 0.3144, 0.3279, 0.268, 0.3196, 0.3144, 0.3196, 0.268, 0.3279, 0.268, 0.3279, 0.3144, 0.3196, 0.3144, 0.3362, 0.268, 0.3279, 0.3144, 0.3279, 0.268, 0.3362, 0.268, 0.3362, 0.3144, 0.3279, 0.3144, 0.3446, 0.268, 0.3362, 0.3144, 0.3362, 0.268, 0.3446, 0.268, 0.3446, 0.3144, 0.3362, 0.3144, 0.3529, 0.268, 0.3446, 0.3144, 0.3446, 0.268, 0.3529, 0.268, 0.3529, 0.3144, 0.3446, 0.3144, 0.3613, 0.268, 0.3529, 0.3144, 0.3529, 0.268, 0.3613, 0.268, 0.3613, 0.3144, 0.3529, 0.3144, 0.6754, 0.3122, 0.6754, 0.2765, 0.678, 0.2765, 0.6754, 0.3122, 0.678, 0.2765, 0.678, 0.3122, 0.678, 0.3122, 0.678, 0.2765, 0.6806, 0.2765, 0.678, 0.3122, 0.6806, 0.2765, 0.6806, 0.3122, 0.6806, 0.3122, 0.6806, 0.2765, 0.6833, 0.2765, 0.6806, 0.3122, 0.6833, 0.2765, 0.6833, 0.3122, 0.6833, 0.3122, 0.6833, 0.2765, 0.6859, 0.2765, 0.6833, 0.3122, 0.6859, 0.2765, 0.6859, 0.3122, 0.6859, 0.3122, 0.6859, 0.2765, 0.6885, 0.2765, 0.6859, 0.3122, 0.6885, 0.2765, 0.6885, 0.3122, 0.6885, 0.3122, 0.6885, 0.2765, 0.6911, 0.2765, 0.6885, 0.3122, 0.6911, 0.2765, 0.6911, 0.3122, 0.6911, 0.3122, 0.6911, 0.2765, 0.6937, 0.2765, 0.6911, 0.3122, 0.6937, 0.2765, 0.6937, 0.3122, 0.6937, 0.3122, 0.6937, 0.2765, 0.6963, 0.2765, 0.6937, 0.3122, 0.6963, 0.2765, 0.6963, 0.3122, 0.8029, 0.2765, 0.6963, 0.3122, 0.6963, 0.2765, 0.8029, 0.2765, 0.8029, 0.3122, 0.6963, 0.3122, 0.8029, 0.3122, 0.8029, 0.2765, 0.8055, 0.2765, 0.8029, 0.3122, 0.8055, 0.2765, 0.8055, 0.3122, 0.8055, 0.3122, 0.8055, 0.2765, 0.8081, 0.2765, 0.8055, 0.3122, 0.8081, 0.2765, 0.8081, 0.3122, 0.8081, 0.3122, 0.8081, 0.2765, 0.8107, 0.2765, 0.8081, 0.3122, 0.8107, 0.2765, 0.8107, 0.3122, 0.8107, 0.3122, 0.8107, 0.2765, 0.8134, 0.2765, 0.8107, 0.3122, 0.8134, 0.2765, 0.8134, 0.3122, 0.8134, 0.3122, 0.8134, 0.2765, 0.816, 0.2765, 0.8134, 0.3122, 0.816, 0.2765, 0.816, 0.3122, 0.816, 0.3122, 0.816, 0.2765, 0.8186, 0.2765, 0.816, 0.3122, 0.8186, 0.2765, 0.8186, 0.3122, 0.8186, 0.3122, 0.8186, 0.2765, 0.8212, 0.2765, 0.8186, 0.3122, 0.8212, 0.2765, 0.8212, 0.3122, 0.8212, 0.3122, 0.8212, 0.2765, 0.8238, 0.2765, 0.8212, 0.3122, 0.8238, 0.2765, 0.8238, 0.3122, 0.8238, 0.3122, 0.8238, 0.2765, 0.8264, 0.2765, 0.8238, 0.3122, 0.8264, 0.2765, 0.8264, 0.3122, 0.8264, 0.3122, 0.8264, 0.2765, 0.829, 0.2765, 0.8264, 0.3122, 0.829, 0.2765, 0.829, 0.3122, 0.829, 0.3122, 0.829, 0.2765, 0.8316, 0.2765, 0.829, 0.3122, 0.8316, 0.2765, 0.8316, 0.3122, 0.8316, 0.3122, 0.8316, 0.2765, 0.8342, 0.2765, 0.8316, 0.3122, 0.8342, 0.2765, 0.8342, 0.3122, 0.8342, 0.3122, 0.8342, 0.2765, 0.8369, 0.2765, 0.8342, 0.3122, 0.8369, 0.2765, 0.8369, 0.3122, 0.8369, 0.3122, 0.8369, 0.2765, 0.8395, 0.2765, 0.8369, 0.3122, 0.8395, 0.2765, 0.8395, 0.3122, 0.8395, 0.3122, 0.8395, 0.2765, 0.8421, 0.2765, 0.8395, 0.3122, 0.8421, 0.2765, 0.8421, 0.3122, 0.8421, 0.3122, 0.8421, 0.2765, 0.8447, 0.2765, 0.8421, 0.3122, 0.8447, 0.2765, 0.8447, 0.3122, 0.9513, 0.2765, 0.8447, 0.3122, 0.8447, 0.2765, 0.9513, 0.2765, 0.9513, 0.3122, 0.8447, 0.3122, 0.9513, 0.3122, 0.9513, 0.2765, 0.9539, 0.2765, 0.9513, 0.3122, 0.9539, 0.2765, 0.9539, 0.3122, 0.9539, 0.3122, 0.9539, 0.2765, 0.9565, 0.2765, 0.9539, 0.3122, 0.9565, 0.2765, 0.9565, 0.3122, 0.9565, 0.3122, 0.9565, 0.2765, 0.9591, 0.2765, 0.9565, 0.3122, 0.9591, 0.2765, 0.9591, 0.3122, 0.9591, 0.3122, 0.9591, 0.2765, 0.9617, 0.2765, 0.9591, 0.3122, 0.9617, 0.2765, 0.9617, 0.3122, 0.9617, 0.3122, 0.9617, 0.2765, 0.9643, 0.2765, 0.9617, 0.3122, 0.9643, 0.2765, 0.9643, 0.3122, 0.9643, 0.3122, 0.9643, 0.2765, 0.967, 0.2765, 0.9643, 0.3122, 0.967, 0.2765, 0.967, 0.3122, 0.967, 0.3122, 0.967, 0.2765, 0.9696, 0.2765, 0.967, 0.3122, 0.9696, 0.2765, 0.9696, 0.3122, 0.9696, 0.3122, 0.9696, 0.2765, 0.9722, 0.2765, 0.9696, 0.3122, 0.9722, 0.2765, 0.9722, 0.3122, 0.2495, 0.576, 0.2501, 0.942, 0.2495, 0.9321, 0.2495, 0.576, 0.2517, 0.9514, 0.2501, 0.942, 0.2495, 0.576, 0.2543, 0.9599, 0.2517, 0.9514, 0.2495, 0.576, 0.2578, 0.9669, 0.2543, 0.9599, 0.2495, 0.576, 0.262, 0.9722, 0.2578, 0.9669, 0.2495, 0.576, 0.2667, 0.9755, 0.262, 0.9722, 0.2495, 0.576, 0.2716, 0.9766, 0.2667, 0.9755, 0.2495, 0.576, 0.9865, 0.9766, 0.2716, 0.9766, 0.2495, 0.576, 0.9865, 0.5315, 0.9865, 0.9766, 0.2495, 0.576, 0.2716, 0.5315, 0.9865, 0.5315, 0.2495, 0.576, 0.2667, 0.5326, 0.2716, 0.5315, 0.2495, 0.576, 0.262, 0.5359, 0.2667, 0.5326, 0.2495, 0.576, 0.2578, 0.5412, 0.262, 0.5359, 0.2495, 0.576, 0.2543, 0.5483, 0.2578, 0.5412, 0.2495, 0.576, 0.2517, 0.5567, 0.2543, 0.5483, 0.2495, 0.576, 0.2501, 0.5661, 0.2517, 0.5567, 0.2706, 0.3767, 0.9722, 0.3198, 0.9722, 0.3767, 0.2706, 0.3767, 0.2706, 0.3197, 0.9722, 0.3198, 0.0578, 0.3767, 0.2706, 0.3197, 0.2706, 0.3767, 0.0578, 0.3767, 0.0578, 0.3197, 0.2706, 0.3197, 0.2442, 0.9766, 0.02455, 0.9755, 0.02947, 0.9766, 0.2442, 0.9766, 0.01987, 0.9722, 0.02455, 0.9755, 0.2442, 0.9766, 0.01567, 0.9669, 0.01987, 0.9722, 0.2442, 0.9766, 0.01217, 0.9599, 0.01567, 0.9669, 0.2442, 0.9766, 0.009532, 0.9514, 0.01217, 0.9599, 0.2442, 0.9766, 0.007895, 0.942, 0.009532, 0.9514, 0.2442, 0.9766, 0.00734, 0.9321, 0.007895, 0.942, 0.2442, 0.9766, 0.00734, 0.576, 0.00734, 0.9321, 0.2442, 0.9766, 0.007895, 0.5661, 0.00734, 0.576, 0.2442, 0.9766, 0.009532, 0.5567, 0.007895, 0.5661, 0.2442, 0.9766, 0.01217, 0.5483, 0.009532, 0.5567, 0.2442, 0.9766, 0.01567, 0.5412, 0.01217, 0.5483, 0.2442, 0.9766, 0.01987, 0.5359, 0.01567, 0.5412, 0.2442, 0.9766, 0.02455, 0.5326, 0.01987, 0.5359, 0.2442, 0.9766, 0.02947, 0.5315, 0.02455, 0.5326, 0.2442, 0.9766, 0.2442, 0.5315, 0.02947, 0.5315])
me_sign_gameplay01_witharrow_r.materials.append(mat_sign_gameplay01_skin1)
me_sign_gameplay01_witharrow_r.use_remesh_fix_poles = True
me_sign_gameplay01_witharrow_r.use_remesh_preserve_attributes = False
me_sign_gameplay01_witharrow_r.use_mirror_vertex_groups = False
me_sign_gameplay01_witharrow_r.update()
me_sign_gameplay01_witharrow_r.normals_split_custom_set([tuple(v) for v in zip(*[iter([1.523e-06, -1.0, 0.0, 1.523e-06, -1.0, 0.0, 1.523e-06, -1.0, 0.0, 1.523e-06, -1.0, 0.0, 1.523e-06, -1.0, 0.0, 1.523e-06, -1.0, 0.0, -2.785e-10, 0.0, -1.0, 0.04907, 0.0, -0.9988, 0.04907, 0.0, -0.9988, -2.785e-10, 0.0, -1.0, 0.0, 0.0, -1.0, 0.04907, 0.0, -0.9988, -0.04907, 0.0, -0.9988, 0.0, 0.0, -1.0, -2.785e-10, 0.0, -1.0, -0.04907, 0.0, -0.9988, -0.04907, 0.0, -0.9988, 0.0, 0.0, -1.0, 6.157e-09, 0.0, 1.0, -0.04907, 0.0, 0.9988, -0.04907, 0.0, 0.9988, 6.157e-09, 0.0, 1.0, 6.32e-09, 0.0, 1.0, -0.04907, 0.0, 0.9988, 0.04907, 0.0, 0.9988, 6.32e-09, 0.0, 1.0, 6.157e-09, 0.0, 1.0, 0.04907, 0.0, 0.9988, 0.04907, 0.0, 0.9988, 6.32e-09, 0.0, 1.0, 0.7066, -0.7077, 0.0, 0.7066, -0.7077, 0.0, 0.7066, -0.7077, 0.0, 0.7065, -0.7077, -7.557e-08, 0.7065, -0.7077, -7.557e-08, 0.7065, -0.7077, -7.557e-08, -0.7066, -0.7077, 0.0, -0.7066, -0.7077, 0.0, -0.7066, -0.7077, 0.0, -0.7066, -0.7077, 0.0, -0.7066, -0.7077, 0.0, -0.7066, -0.7077, 0.0, -0.693, -0.7077, 0.1378, -0.693, -0.7077, 0.1378, -0.7061, -0.7072, 0.03465, -0.6528, -0.7077, 0.2704, -0.693, -0.7077, 0.1378, -0.693, -0.7077, 0.1378, -0.6528, -0.7077, 0.2704, -0.6528, -0.7077, 0.2704, -0.693, -0.7077, 0.1378, -0.5875, -0.7077, 0.3925, -0.6528, -0.7077, 0.2704, -0.6528, -0.7077, 0.2704, -0.5875, -0.7077, 0.3925, -0.5875, -0.7077, 0.3925, -0.6528, -0.7077, 0.2704, -0.4996, -0.7077, 0.4996, -0.5875, -0.7077, 0.3925, -0.5875, -0.7077, 0.3925, -0.4996, -0.7077, 0.4996, -0.4996, -0.7077, 0.4996, -0.5875, -0.7077, 0.3925, -0.3925, -0.7077, 0.5875, -0.4996, -0.7077, 0.4996, -0.4996, -0.7077, 0.4996, -0.3925, -0.7077, 0.5875, -0.3925, -0.7077, 0.5875, -0.4996, -0.7077, 0.4996, -0.2704, -0.7077, 0.6528, -0.3925, -0.7077, 0.5875, -0.3925, -0.7077, 0.5875, -0.2704, -0.7077, 0.6528, -0.2704, -0.7077, 0.6528, -0.3925, -0.7077, 0.5875, -0.1378, -0.7077, 0.693, -0.2704, -0.7077, 0.6528, -0.2704, -0.7077, 0.6528, -0.1378, -0.7077, 0.693, -0.1378, -0.7077, 0.693, -0.2704, -0.7077, 0.6528, -0.03442, -0.7071, 0.7063, -0.1378, -0.7077, 0.693, -0.1378, -0.7077, 0.693, -0.03442, -0.7071, 0.7063, -0.03495, -0.7071, 0.7063, -0.1378, -0.7077, 0.693, 9.96e-06, -0.7077, 0.7065, -0.03495, -0.7071, 0.7063, -0.03442, -0.7071, 0.7063, 9.96e-06, -0.7077, 0.7065, -0.03442, -0.7071, 0.7063, 9.931e-06, -0.7077, 0.7065, 9.931e-06, -0.7077, 0.7065, 0.03477, -0.7071, 0.7063, 9.96e-06, -0.7077, 0.7065, 9.931e-06, -0.7077, 0.7065, 0.03452, -0.7071, 0.7063, 0.03477, -0.7071, 0.7063, 0.1378, -0.7077, 0.693, 0.03477, -0.7071, 0.7063, 0.03452, -0.7071, 0.7063, 0.1378, -0.7077, 0.693, 0.1378, -0.7077, 0.693, 0.03477, -0.7071, 0.7063, 0.2704, -0.7077, 0.6528, 0.1378, -0.7077, 0.693, 0.1378, -0.7077, 0.693, 0.2704, -0.7077, 0.6528, 0.2704, -0.7077, 0.6528, 0.1378, -0.7077, 0.693, 0.3925, -0.7077, 0.5875, 0.2704, -0.7077, 0.6528, 0.2704, -0.7077, 0.6528, 0.3925, -0.7077, 0.5875, 0.3925, -0.7077, 0.5875, 0.2704, -0.7077, 0.6528, 0.4996, -0.7077, 0.4996, 0.3925, -0.7077, 0.5875, 0.3925, -0.7077, 0.5875, 0.4996, -0.7077, 0.4996, 0.4996, -0.7077, 0.4996, 0.3925, -0.7077, 0.5875, 0.5875, -0.7077, 0.3925, 0.4996, -0.7077, 0.4996, 0.4996, -0.7077, 0.4996, 0.5875, -0.7077, 0.3925, 0.5875, -0.7077, 0.3925, 0.4996, -0.7077, 0.4996, 0.6528, -0.7077, 0.2704, 0.5875, -0.7077, 0.3925, 0.5875, -0.7077, 0.3925, 0.6528, -0.7077, 0.2704, 0.6528, -0.7077, 0.2704, 0.5875, -0.7077, 0.3925, 0.693, -0.7077, 0.1378, 0.6528, -0.7077, 0.2704, 0.6528, -0.7077, 0.2704, 0.693, -0.7077, 0.1378, 0.693, -0.7077, 0.1378, 0.6528, -0.7077, 0.2704, 0.7061, -0.7072, 0.03478, 0.693, -0.7077, 0.1378, 0.693, -0.7077, 0.1378, 0.7061, -0.7072, 0.03478, 0.7061, -0.7072, 0.03456, 0.693, -0.7077, 0.1378, 0.7061, -0.7072, 0.03478, 0.7061, -0.7072, -0.03456, 0.7061, -0.7072, 0.03456, 0.7061, -0.7072, 0.03478, 0.7061, -0.7072, -0.03477, 0.7061, -0.7072, -0.03456, 0.693, -0.7077, -0.1378, 0.7061, -0.7072, -0.03456, 0.7061, -0.7072, -0.03477, 0.693, -0.7077, -0.1378, 0.693, -0.7077, -0.1378, 0.7061, -0.7072, -0.03456, 0.6528, -0.7077, -0.2704, 0.693, -0.7077, -0.1378, 0.693, -0.7077, -0.1378, 0.6528, -0.7077, -0.2704, 0.6528, -0.7077, -0.2704, 0.693, -0.7077, -0.1378, 0.5875, -0.7077, -0.3925, 0.6528, -0.7077, -0.2704, 0.6528, -0.7077, -0.2704, 0.5875, -0.7077, -0.3925, 0.5875, -0.7077, -0.3925, 0.6528, -0.7077, -0.2704, 0.4996, -0.7077, -0.4996, 0.5875, -0.7077, -0.3925, 0.5875, -0.7077, -0.3925, 0.4996, -0.7077, -0.4996, 0.4996, -0.7077, -0.4996, 0.5875, -0.7077, -0.3925, 0.3925, -0.7077, -0.5875, 0.4996, -0.7077, -0.4996, 0.4996, -0.7077, -0.4996, 0.3925, -0.7077, -0.5875, 0.3925, -0.7077, -0.5875, 0.4996, -0.7077, -0.4996, 0.2704, -0.7077, -0.6528, 0.3925, -0.7077, -0.5875, 0.3925, -0.7077, -0.5875, 0.2704, -0.7077, -0.6528, 0.2704, -0.7077, -0.6528, 0.3925, -0.7077, -0.5875, 0.1378, -0.7077, -0.693, 0.2704, -0.7077, -0.6528, 0.2704, -0.7077, -0.6528, 0.1378, -0.7077, -0.693, 0.1378, -0.7077, -0.693, 0.2704, -0.7077, -0.6528, 0.03452, -0.7071, -0.7063, 0.1378, -0.7077, -0.693, 0.1378, -0.7077, -0.693, 0.03452, -0.7071, -0.7063, 0.03491, -0.7071, -0.7063, 0.1378, -0.7077, -0.693, 0.03452, -0.7071, -0.7063, -4.662e-06, -0.7077, -0.7065, 0.03491, -0.7071, -0.7063, 0.03452, -0.7071, -0.7063, -4.63e-06, -0.7077, -0.7065, -4.662e-06, -0.7077, -0.7065, -0.035, -0.707, -0.7063, -4.662e-06, -0.7077, -0.7065, -4.63e-06, -0.7077, -0.7065, -0.035, -0.707, -0.7063, -4.63e-06, -0.7077, -0.7065, -0.03448, -0.7071, -0.7063, -0.1378, -0.7077, -0.693, -0.035, -0.707, -0.7063, -0.03448, -0.7071, -0.7063, -0.1378, -0.7077, -0.693, -0.1378, -0.7077, -0.693, -0.035, -0.707, -0.7063, -0.2704, -0.7077, -0.6528, -0.1378, -0.7077, -0.693, -0.1378, -0.7077, -0.693, -0.2704, -0.7077, -0.6528, -0.2704, -0.7077, -0.6528, -0.1378, -0.7077, -0.693, -0.3925, -0.7077, -0.5875, -0.2704, -0.7077, -0.6528, -0.2704, -0.7077, -0.6528, -0.3925, -0.7077, -0.5875, -0.3925, -0.7077, -0.5875, -0.2704, -0.7077, -0.6528, -0.4996, -0.7077, -0.4996, -0.3925, -0.7077, -0.5875, -0.3925, -0.7077, -0.5875, -0.4996, -0.7077, -0.4996, -0.4996, -0.7077, -0.4996, -0.3925, -0.7077, -0.5875, -0.5875, -0.7077, -0.3925, -0.4996, -0.7077, -0.4996, -0.4996, -0.7077, -0.4996, -0.5875, -0.7077, -0.3925, -0.5875, -0.7077, -0.3925, -0.4996, -0.7077, -0.4996, -0.6528, -0.7077, -0.2704, -0.5875, -0.7077, -0.3925, -0.5875, -0.7077, -0.3925, -0.6528, -0.7077, -0.2704, -0.6528, -0.7077, -0.2704, -0.5875, -0.7077, -0.3925, -0.693, -0.7077, -0.1378, -0.6528, -0.7077, -0.2704, -0.6528, -0.7077, -0.2704, -0.693, -0.7077, -0.1378, -0.693, -0.7077, -0.1378, -0.6528, -0.7077, -0.2704, -0.7061, -0.7072, -0.03487, -0.693, -0.7077, -0.1378, -0.693, -0.7077, -0.1378, -0.7061, -0.7072, -0.03487, -0.7061, -0.7072, -0.03442, -0.693, -0.7077, -0.1378, -0.7061, -0.7072, 0.03465, -0.7061, -0.7072, -0.03442, -0.7061, -0.7072, -0.03487, -0.7061, -0.7072, 0.03465, -0.7061, -0.7072, -0.03487, -0.7061, -0.7072, 0.03487, -0.693, -0.7077, 0.1378, -0.7061, -0.7072, 0.03465, -0.7061, -0.7072, 0.03487, 6.213e-08, -1.0, 0.0, 6.213e-08, -1.0, 0.0, 1.492e-08, -1.0, 0.0, 4.624e-08, -1.0, 0.0, 6.213e-08, -1.0, 0.0, 6.213e-08, -1.0, 0.0, 4.624e-08, -1.0, 0.0, 4.922e-08, -1.0, 0.0, 6.213e-08, -1.0, 0.0, 0.0, -1.0, 0.0, 4.922e-08, -1.0, 0.0, 4.624e-08, -1.0, 0.0, 0.0, -1.0, 0.0, 0.0, -1.0, 0.0, 4.922e-08, -1.0, 0.0, 0.0, -1.0, 0.0, 0.0, -1.0, 0.0, 0.0, -1.0, 0.0, 0.0, -1.0, 0.0, 0.0, -1.0, 0.0, 0.0, -1.0, 0.0, 0.0, -1.0, 0.0, 0.0, -1.0, 0.0, 0.0, -1.0, 0.0, 0.0, -1.0, 0.0, 0.0, -1.0, -9.811e-08, 0.0, -1.0, 0.0, 0.0, -1.0, 3.547e-07, 0.0, -1.0, -9.811e-08, 0.0, -1.0, 0.0, 0.0, -1.0, 3.547e-07, 0.0, -1.0, -1.38e-07, 0.0, -1.0, -9.811e-08, 0.0, -1.0, 2.33e-07, 0.0, -1.0, -1.38e-07, 0.0, -1.0, 3.547e-07, 0.0, -1.0, 2.33e-07, 0.0, -1.0, -2.234e-07, 0.0, -1.0, -1.38e-07, 0.0, -1.0, -3.877e-08, 0.0, -1.0, -2.234e-07, 0.0, -1.0, 2.33e-07, 0.0, -1.0, -3.877e-08, 0.0, -1.0, 2.182e-08, 0.0, -1.0, -2.234e-07, 0.0, -1.0, 5.815e-08, 0.0, -1.0, 2.182e-08, 0.0, -1.0, -3.877e-08, 0.0, -1.0, 5.815e-08, 0.0, -1.0, 1.022e-07, 0.0, -1.0, 2.182e-08, 0.0, -1.0, -3.495e-08, 0.0, -1.0, 1.022e-07, 0.0, -1.0, 5.815e-08, 0.0, -1.0, -3.495e-08, 0.0, -1.0, -1.061e-07, 0.0, -1.0, 1.022e-07, 0.0, -1.0, -1.061e-07, 0.0, -1.0, -3.495e-08, 0.0, -1.0, -4.054e-07, 0.0, -1.0, -1.061e-07, 0.0, -1.0, -4.054e-07, 0.0, -1.0, 1.903e-07, 0.0, -1.0, -5.538e-07, 0.0, -1.0, 1.903e-07, 0.0, -1.0, -4.054e-07, 0.0, -1.0, -5.538e-07, 0.0, -1.0, 3.239e-07, 0.0, -1.0, 1.903e-07, 0.0, -1.0, -2.524e-07, 0.0, -1.0, 3.239e-07, 0.0, -1.0, -5.538e-07, 0.0, -1.0, -2.524e-07, 0.0, -1.0, 1.608e-07, 0.0, -1.0, 3.239e-07, 0.0, -1.0, -3.547e-07, 0.0, -1.0, 1.608e-07, 0.0, -1.0, -2.524e-07, 0.0, -1.0, -3.547e-07, 0.0, -1.0, 1.38e-07, 0.0, -1.0, 1.608e-07, 0.0, -1.0, 1.605e-07, 0.0, -1.0, 1.38e-07, 0.0, -1.0, -3.547e-07, 0.0, -1.0, 1.605e-07, 0.0, -1.0, 1.127e-07, 0.0, -1.0, 1.38e-07, 0.0, -1.0, 2.33e-07, 0.0, -1.0, 1.127e-07, 0.0, -1.0, 1.605e-07, 0.0, -1.0, 2.33e-07, 0.0, -1.0, -1.253e-07, 0.0, -1.0, 1.127e-07, 0.0, -1.0, -1.967e-07, 0.0, -1.0, -1.253e-07, 0.0, -1.0, 2.33e-07, 0.0, -1.0, -1.967e-07, 0.0, -1.0, -4.273e-08, 0.0, -1.0, -1.253e-07, 0.0, -1.0, -3.326e-07, 0.0, -1.0, -4.273e-08, 0.0, -1.0, -1.967e-07, 0.0, -1.0, -3.326e-07, 0.0, -1.0, -4.273e-08, 0.0, -1.0, -4.273e-08, 4.624e-08, -1.0, -1.4e-07, 0.0, -1.0, -4.273e-08, 0.0, -1.0, -3.326e-07, 4.624e-08, -1.0, -1.4e-07, 4.922e-08, -1.0, 0.0, 0.0, -1.0, -4.273e-08, 4.922e-08, -1.0, 0.0, 4.624e-08, -1.0, -1.4e-07, 6.213e-08, -1.0, 0.0, 4.922e-08, -1.0, 0.0, 6.213e-08, -1.0, 0.0, 6.213e-08, -1.0, 0.0, 6.213e-08, -1.0, 0.0, 6.213e-08, -1.0, 0.0, 1.401e-08, -1.0, 0.0, 6.213e-08, -1.0, 0.0, 1.401e-08, -1.0, 0.0, 1.492e-08, -1.0, 0.0, 0.0, -1.0, 0.0, 1.492e-08, -1.0, 0.0, 1.401e-08, -1.0, 0.0, 0.0, -1.0, 0.0, 0.0, -1.0, 0.0, 1.492e-08, -1.0, 0.0, 0.0, -1.0, 0.0, 0.0, -1.0, 0.0, 0.0, -1.0, 0.0, 0.0, -1.0, 0.0, 0.0, -1.0, 0.0, 0.0, -1.0, 0.0, 0.0, -1.0, 0.0, 0.0, -1.0, 0.0, 0.0, -1.0, 0.0, 0.0, -1.0, 0.0, 0.0, -1.0, -9.811e-08, 0.0, -1.0, 0.0, 0.0, -1.0, 3.547e-07, 0.0, -1.0, -9.811e-08, 0.0, -1.0, 0.0, 0.0, -1.0, 3.547e-07, 0.0, -1.0, -1.38e-07, 0.0, -1.0, -9.811e-08, 0.0, -1.0, 2.33e-07, 0.0, -1.0, -1.38e-07, 0.0, -1.0, 3.547e-07, 0.0, -1.0, 2.33e-07, 0.0, -1.0, -2.234e-07, 0.0, -1.0, -1.38e-07, 0.0, -1.0, -3.877e-08, 0.0, -1.0, -2.234e-07, 0.0, -1.0, 2.33e-07, 0.0, -1.0, -3.877e-08, 0.0, -1.0, 2.182e-08, 0.0, -1.0, -2.234e-07, 0.0, -1.0, 5.815e-08, 0.0, -1.0, 2.182e-08, 0.0, -1.0, -3.877e-08, 0.0, -1.0, 5.815e-08, 0.0, -1.0, 1.022e-07, 0.0, -1.0, 2.182e-08, 0.0, -1.0, -3.495e-08, 0.0, -1.0, 1.022e-07, 0.0, -1.0, 5.815e-08, 0.0, -1.0, -3.495e-08, 0.0, -1.0, -1.061e-07, 0.0, -1.0, 1.022e-07, 0.0, -1.0, -1.061e-07, 0.0, -1.0, -3.495e-08, 0.0, -1.0, -4.054e-07, 0.0, -1.0, -1.061e-07, 0.0, -1.0, -4.054e-07, 0.0, -1.0, 1.903e-07, 0.0, -1.0, -5.538e-07, 0.0, -1.0, 1.903e-07, 0.0, -1.0, -4.054e-07, 0.0, -1.0, -5.538e-07, 0.0, -1.0, 3.239e-07, 0.0, -1.0, 1.903e-07, 0.0, -1.0, -2.524e-07, 0.0, -1.0, 3.239e-07, 0.0, -1.0, -5.538e-07, 0.0, -1.0, -2.524e-07, 0.0, -1.0, 1.608e-07, 0.0, -1.0, 3.239e-07, 0.0, -1.0, -3.547e-07, 0.0, -1.0, 1.608e-07, 0.0, -1.0, -2.524e-07, 0.0, -1.0, -3.547e-07, 0.0, -1.0, 1.38e-07, 0.0, -1.0, 1.608e-07, 0.0, -1.0, 1.605e-07, 0.0, -1.0, 1.38e-07, 0.0, -1.0, -3.547e-07, 0.0, -1.0, 1.605e-07, 0.0, -1.0, 1.127e-07, 0.0, -1.0, 1.38e-07, 0.0, -1.0, 2.33e-07, 0.0, -1.0, 1.127e-07, 0.0, -1.0, 1.605e-07, 0.0, -1.0, 2.33e-07, 0.0, -1.0, -1.253e-07, 0.0, -1.0, 1.127e-07, 0.0, -1.0, -1.967e-07, 0.0, -1.0, -1.253e-07, 0.0, -1.0, 2.33e-07, 0.0, -1.0, -1.967e-07, 0.0, -1.0, -4.273e-08, 0.0, -1.0, -1.253e-07, 0.0, -1.0, -3.326e-07, 0.0, -1.0, -4.273e-08, 0.0, -1.0, -1.967e-07, 0.0, -1.0, -3.326e-07, 0.0, -1.0, -4.273e-08, 0.0, -1.0, -4.273e-08, 1.401e-08, -1.0, -1.4e-07, 0.0, -1.0, -4.273e-08, 0.0, -1.0, -3.326e-07, 1.401e-08, -1.0, -1.4e-07, 1.492e-08, -1.0, 0.0, 0.0, -1.0, -4.273e-08, 6.213e-08, -1.0, 0.0, 1.492e-08, -1.0, 0.0, 1.401e-08, -1.0, -1.4e-07, 0.2704, -0.7077, -0.6528, 0.3925, -0.7077, -0.5875, 0.3925, -0.7077, -0.5875, 0.3925, -0.7077, -0.5875, 0.3925, -0.7077, -0.5875, 0.4996, -0.7077, -0.4996, 0.3925, -0.7077, -0.5875, 0.4996, -0.7077, -0.4996, 0.4996, -0.7077, -0.4996, 0.4996, -0.7077, -0.4996, 0.4996, -0.7077, -0.4996, 0.5875, -0.7077, -0.3925, 0.4996, -0.7077, -0.4996, 0.5875, -0.7077, -0.3925, 0.5875, -0.7077, -0.3925, 0.5875, -0.7077, -0.3925, 0.5875, -0.7077, -0.3925, 0.6528, -0.7077, -0.2704, 0.5875, -0.7077, -0.3925, 0.6528, -0.7077, -0.2704, 0.6528, -0.7077, -0.2704, 0.6528, -0.7077, -0.2704, 0.6528, -0.7077, -0.2704, 0.693, -0.7077, -0.1378, 0.6528, -0.7077, -0.2704, 0.693, -0.7077, -0.1378, 0.693, -0.7077, -0.1378, 0.693, -0.7077, -0.1378, 0.693, -0.7077, -0.1378, 0.7061, -0.7072, -0.03453, 0.693, -0.7077, -0.1378, 0.7061, -0.7072, -0.03453, 0.7061, -0.7072, -0.0347, 0.7061, -0.7072, -0.03453, 0.7061, -0.7072, 0.0347, 0.7061, -0.7072, -0.0347, 0.7061, -0.7072, -0.03453, 0.7061, -0.7072, 0.03473, 0.7061, -0.7072, 0.0347, 0.7061, -0.7072, 0.0347, 0.7061, -0.7072, 0.03473, 0.693, -0.7077, 0.1378, 0.7061, -0.7072, 0.0347, 0.693, -0.7077, 0.1378, 0.693, -0.7077, 0.1378, 0.693, -0.7077, 0.1378, 0.693, -0.7077, 0.1378, 0.6528, -0.7077, 0.2704, 0.693, -0.7077, 0.1378, 0.6528, -0.7077, 0.2704, 0.6528, -0.7077, 0.2704, 0.6528, -0.7077, 0.2704, 0.6528, -0.7077, 0.2704, 0.5875, -0.7077, 0.3925, 0.6528, -0.7077, 0.2704, 0.5875, -0.7077, 0.3925, 0.5875, -0.7077, 0.3925, 0.5875, -0.7077, 0.3925, 0.5875, -0.7077, 0.3925, 0.4996, -0.7077, 0.4996, 0.5875, -0.7077, 0.3925, 0.4996, -0.7077, 0.4996, 0.4996, -0.7077, 0.4996, 0.4996, -0.7077, 0.4996, 0.4996, -0.7077, 0.4996, 0.3925, -0.7077, 0.5875, 0.4996, -0.7077, 0.4996, 0.3925, -0.7077, 0.5875, 0.3925, -0.7077, 0.5875, 0.3925, -0.7077, 0.5875, 0.3925, -0.7077, 0.5875, 0.2704, -0.7077, 0.6528, 0.3925, -0.7077, 0.5875, 0.2704, -0.7077, 0.6528, 0.2704, -0.7077, 0.6528, 0.2704, -0.7077, 0.6528, 0.2704, -0.7077, 0.6528, 0.1378, -0.7077, 0.693, 0.2704, -0.7077, 0.6528, 0.1378, -0.7077, 0.693, 0.1378, -0.7077, 0.693, 0.1378, -0.7077, 0.693, 0.1378, -0.7077, 0.693, 0.03471, -0.7071, 0.7063, 0.1378, -0.7077, 0.693, 0.03471, -0.7071, 0.7063, 0.03483, -0.7071, 0.7062, 9.935e-06, -0.7077, 0.7065, 0.03483, -0.7071, 0.7062, 0.03471, -0.7071, 0.7063, 9.935e-06, -0.7077, 0.7065, 0.03471, -0.7071, 0.7063, 1.07e-05, -0.7078, 0.7065, 1.07e-05, -0.7078, 0.7065, -0.03468, -0.7071, 0.7063, 9.935e-06, -0.7077, 0.7065, 1.07e-05, -0.7078, 0.7065, -0.03475, -0.7071, 0.7063, -0.03468, -0.7071, 0.7063, -0.03468, -0.7071, 0.7063, -0.03475, -0.7071, 0.7063, -0.1378, -0.7077, 0.693, -0.03468, -0.7071, 0.7063, -0.1378, -0.7077, 0.693, -0.1378, -0.7077, 0.693, -0.1378, -0.7077, 0.693, -0.1378, -0.7077, 0.693, -0.2704, -0.7077, 0.6528, -0.1378, -0.7077, 0.693, -0.2704, -0.7077, 0.6528, -0.2704, -0.7077, 0.6528, -0.2704, -0.7077, 0.6528, -0.2704, -0.7077, 0.6528, -0.3925, -0.7077, 0.5875, -0.2704, -0.7077, 0.6528, -0.3925, -0.7077, 0.5875, -0.3925, -0.7077, 0.5875, -0.3925, -0.7077, 0.5875, -0.3925, -0.7077, 0.5875, -0.4996, -0.7077, 0.4996, -0.3925, -0.7077, 0.5875, -0.4996, -0.7077, 0.4996, -0.4996, -0.7077, 0.4996, -0.4996, -0.7077, 0.4996, -0.4996, -0.7077, 0.4996, -0.5875, -0.7077, 0.3925, -0.4996, -0.7077, 0.4996, -0.5875, -0.7077, 0.3925, -0.5875, -0.7077, 0.3925, -0.5875, -0.7077, 0.3925, -0.5875, -0.7077, 0.3925, -0.6528, -0.7077, 0.2704, -0.5875, -0.7077, 0.3925, -0.6528, -0.7077, 0.2704, -0.6528, -0.7077, 0.2704, -0.6528, -0.7077, 0.2704, -0.6528, -0.7077, 0.2704, -0.693, -0.7077, 0.1378, -0.6528, -0.7077, 0.2704, -0.693, -0.7077, 0.1378, -0.693, -0.7077, 0.1378, -0.693, -0.7077, 0.1378, -0.693, -0.7077, 0.1378, -0.7061, -0.7072, 0.03463, -0.693, -0.7077, 0.1378, -0.7061, -0.7072, 0.03463, -0.7061, -0.7072, 0.0348, -0.7061, -0.7072, -0.035, -0.7061, -0.7072, 0.0348, -0.7061, -0.7072, 0.03463, -0.7061, -0.7072, -0.035, -0.7061, -0.7072, 0.03463, -0.7061, -0.7072, -0.03473, -0.7061, -0.7072, -0.035, -0.7061, -0.7072, -0.03473, -0.693, -0.7077, -0.1378, -0.7061, -0.7072, -0.035, -0.693, -0.7077, -0.1378, -0.693, -0.7077, -0.1378, -0.693, -0.7077, -0.1378, -0.693, -0.7077, -0.1378, -0.6528, -0.7077, -0.2704, -0.693, -0.7077, -0.1378, -0.6528, -0.7077, -0.2704, -0.6528, -0.7077, -0.2704, -0.6528, -0.7077, -0.2704, -0.6528, -0.7077, -0.2704, -0.5875, -0.7077, -0.3925, -0.6528, -0.7077, -0.2704, -0.5875, -0.7077, -0.3925, -0.5875, -0.7077, -0.3925, -0.5875, -0.7077, -0.3925, -0.5875, -0.7077, -0.3925, -0.4996, -0.7077, -0.4996, -0.5875, -0.7077, -0.3925, -0.4996, -0.7077, -0.4996, -0.4996, -0.7077, -0.4996, -0.4996, -0.7077, -0.4996, -0.4996, -0.7077, -0.4996, -0.3925, -0.7077, -0.5875, -0.4996, -0.7077, -0.4996, -0.3925, -0.7077, -0.5875, -0.3925, -0.7077, -0.5875, -0.3925, -0.7077, -0.5875, -0.3925, -0.7077, -0.5875, -0.2704, -0.7077, -0.6528, -0.3925, -0.7077, -0.5875, -0.2704, -0.7077, -0.6528, -0.2704, -0.7077, -0.6528, -0.2704, -0.7077, -0.6528, -0.2704, -0.7077, -0.6528, -0.1378, -0.7077, -0.693, -0.2704, -0.7077, -0.6528, -0.1378, -0.7077, -0.693, -0.1378, -0.7077, -0.693, -0.1378, -0.7077, -0.693, -0.1378, -0.7077, -0.693, -0.0349, -0.7071, -0.7063, -0.1378, -0.7077, -0.693, -0.0349, -0.7071, -0.7063, -0.03483, -0.7071, -0.7062, -4.671e-06, -0.7077, -0.7065, -0.03483, -0.7071, -0.7062, -0.0349, -0.7071, -0.7063, -4.671e-06, -0.7077, -0.7065, -0.0349, -0.7071, -0.7063, -4.637e-06, -0.7077, -0.7065, -4.637e-06, -0.7077, -0.7065, 0.03482, -0.7071, -0.7062, -4.671e-06, -0.7077, -0.7065, -4.637e-06, -0.7077, -0.7065, 0.0347, -0.7071, -0.7063, 0.03482, -0.7071, -0.7062, 0.03482, -0.7071, -0.7062, 0.0347, -0.7071, -0.7063, 0.1378, -0.7077, -0.693, 0.03482, -0.7071, -0.7062, 0.1378, -0.7077, -0.693, 0.1378, -0.7077, -0.693, 0.1378, -0.7077, -0.693, 0.1378, -0.7077, -0.693, 0.2704, -0.7077, -0.6528, 0.1378, -0.7077, -0.693, 0.2704, -0.7077, -0.6528, 0.2704, -0.7077, -0.6528, 0.2704, -0.7077, -0.6528, 0.2704, -0.7077, -0.6528, 0.3925, -0.7077, -0.5875, -4.604e-08, 0.0, 1.0, 0.04907, 0.0, 0.9988, 0.04907, 0.0, 0.9988, -4.604e-08, 0.0, 1.0, -4.329e-08, 0.0, 1.0, 0.04907, 0.0, 0.9988, -0.04907, 0.0, 0.9988, -4.329e-08, 0.0, 1.0, -4.604e-08, 0.0, 1.0, -0.04907, 0.0, 0.9988, -0.04907, 0.0, 0.9988, -4.329e-08, 0.0, 1.0, -0.1951, 0.0, -0.9808, -0.04907, 0.0, -0.9988, -0.04907, 0.0, -0.9988, -0.1951, 0.0, -0.9808, -0.1951, 0.0, -0.9808, -0.04907, 0.0, -0.9988, -0.3827, 0.0, -0.9239, -0.1951, 0.0, -0.9808, -0.1951, 0.0, -0.9808, -0.3827, 0.0, -0.9239, -0.3827, 0.0, -0.9239, -0.1951, 0.0, -0.9808, -0.5556, 0.0, -0.8315, -0.3827, 0.0, -0.9239, -0.3827, 0.0, -0.9239, -0.5556, 0.0, -0.8315, -0.5556, 0.0, -0.8315, -0.3827, 0.0, -0.9239, -0.7071, 0.0, -0.7071, -0.5556, 0.0, -0.8315, -0.5556, 0.0, -0.8315, -0.7071, 0.0, -0.7071, -0.7071, 0.0, -0.7071, -0.5556, 0.0, -0.8315, -0.8315, 0.0, -0.5556, -0.7071, 0.0, -0.7071, -0.7071, 0.0, -0.7071, -0.8315, 0.0, -0.5556, -0.8315, 0.0, -0.5556, -0.7071, 0.0, -0.7071, -0.9239, 0.0, -0.3827, -0.8315, 0.0, -0.5556, -0.8315, 0.0, -0.5556, -0.9239, 0.0, -0.3827, -0.9239, 0.0, -0.3827, -0.8315, 0.0, -0.5556, -0.9808, 0.0, -0.1951, -0.9239, 0.0, -0.3827, -0.9239, 0.0, -0.3827, -0.9808, 0.0, -0.1951, -0.9808, 0.0, -0.1951, -0.9239, 0.0, -0.3827, -0.9988, 0.0, -0.04907, -0.9808, 0.0, -0.1951, -0.9808, 0.0, -0.1951, -0.9988, 0.0, -0.04907, -0.9988, 0.0, -0.04907, -0.9808, 0.0, -0.1951, -0.9988, 0.0, -0.04907, -0.9988, 0.0, -0.04907, -0.9988, 0.0, 0.04907, -0.9988, 0.0, -0.04907, -0.9988, 0.0, 0.04907, -0.9988, 0.0, 0.04907, -0.9808, 0.0, 0.1951, -0.9988, 0.0, 0.04907, -0.9988, 0.0, 0.04907, -0.9808, 0.0, 0.1951, -0.9808, 0.0, 0.1951, -0.9988, 0.0, 0.04907, -0.9239, 0.0, 0.3827, -0.9808, 0.0, 0.1951, -0.9808, 0.0, 0.1951, -0.9239, 0.0, 0.3827, -0.9239, 0.0, 0.3827, -0.9808, 0.0, 0.1951, -0.8315, 0.0, 0.5556, -0.9239, 0.0, 0.3827, -0.9239, 0.0, 0.3827, -0.8315, 0.0, 0.5556, -0.8315, 0.0, 0.5556, -0.9239, 0.0, 0.3827, -0.7071, 0.0, 0.7071, -0.8315, 0.0, 0.5556, -0.8315, 0.0, 0.5556, -0.7071, 0.0, 0.7071, -0.7071, 0.0, 0.7071, -0.8315, 0.0, 0.5556, -0.5556, 0.0, 0.8315, -0.7071, 0.0, 0.7071, -0.7071, 0.0, 0.7071, -0.5556, 0.0, 0.8315, -0.5556, 0.0, 0.8315, -0.7071, 0.0, 0.7071, -0.3827, 0.0, 0.9239, -0.5556, 0.0, 0.8315, -0.5556, 0.0, 0.8315, -0.3827, 0.0, 0.9239, -0.3827, 0.0, 0.9239, -0.5556, 0.0, 0.8315, -0.1951, 0.0, 0.9808, -0.3827, 0.0, 0.9239, -0.3827, 0.0, 0.9239, -0.1951, 0.0, 0.9808, -0.1951, 0.0, 0.9808, -0.3827, 0.0, 0.9239, -0.04907, 0.0, 0.9988, -0.1951, 0.0, 0.9808, -0.1951, 0.0, 0.9808, -0.04907, 0.0, 0.9988, -0.04907, 0.0, 0.9988, -0.1951, 0.0, 0.9808, 0.1951, 0.0, 0.9808, 0.04907, 0.0, 0.9988, 0.04907, 0.0, 0.9988, 0.1951, 0.0, 0.9808, 0.1951, 0.0, 0.9808, 0.04907, 0.0, 0.9988, 0.3827, 0.0, 0.9239, 0.1951, 0.0, 0.9808, 0.1951, 0.0, 0.9808, 0.3827, 0.0, 0.9239, 0.3827, 0.0, 0.9239, 0.1951, 0.0, 0.9808, 0.5556, 0.0, 0.8315, 0.3827, 0.0, 0.9239, 0.3827, 0.0, 0.9239, 0.5556, 0.0, 0.8315, 0.5556, 0.0, 0.8315, 0.3827, 0.0, 0.9239, 0.7071, 0.0, 0.7071, 0.5556, 0.0, 0.8315, 0.5556, 0.0, 0.8315, 0.7071, 0.0, 0.7071, 0.7071, 0.0, 0.7071, 0.5556, 0.0, 0.8315, 0.8315, 0.0, 0.5556, 0.7071, 0.0, 0.7071, 0.7071, 0.0, 0.7071, 0.8315, 0.0, 0.5556, 0.8315, 0.0, 0.5556, 0.7071, 0.0, 0.7071, 0.9239, 0.0, 0.3827, 0.8315, 0.0, 0.5556, 0.8315, 0.0, 0.5556, 0.9239, 0.0, 0.3827, 0.9239, 0.0, 0.3827, 0.8315, 0.0, 0.5556, 0.9808, 0.0, 0.1951, 0.9239, 0.0, 0.3827, 0.9239, 0.0, 0.3827, 0.9808, 0.0, 0.1951, 0.9808, 0.0, 0.1951, 0.9239, 0.0, 0.3827, 0.9988, 0.0, 0.04907, 0.9808, 0.0, 0.1951, 0.9808, 0.0, 0.1951, 0.9988, 0.0, 0.04907, 0.9988, 0.0, 0.04907, 0.9808, 0.0, 0.1951, 0.9988, 0.0, 0.04907, 0.9988, 0.0, 0.04907, 0.9988, 0.0, -0.04907, 0.9988, 0.0, 0.04907, 0.9988, 0.0, -0.04907, 0.9988, 0.0, -0.04907, 0.9808, 0.0, -0.1951, 0.9988, 0.0, -0.04907, 0.9988, 0.0, -0.04907, 0.9808, 0.0, -0.1951, 0.9808, 0.0, -0.1951, 0.9988, 0.0, -0.04907, 0.9239, 0.0, -0.3827, 0.9808, 0.0, -0.1951, 0.9808, 0.0, -0.1951, 0.9239, 0.0, -0.3827, 0.9239, 0.0, -0.3827, 0.9808, 0.0, -0.1951, 0.8315, 0.0, -0.5556, 0.9239, 0.0, -0.3827, 0.9239, 0.0, -0.3827, 0.8315, 0.0, -0.5556, 0.8315, 0.0, -0.5556, 0.9239, 0.0, -0.3827, 0.7071, 0.0, -0.7071, 0.8315, 0.0, -0.5556, 0.8315, 0.0, -0.5556, 0.7071, 0.0, -0.7071, 0.7071, 0.0, -0.7071, 0.8315, 0.0, -0.5556, 0.5556, 0.0, -0.8315, 0.7071, 0.0, -0.7071, 0.7071, 0.0, -0.7071, 0.5556, 0.0, -0.8315, 0.5556, 0.0, -0.8315, 0.7071, 0.0, -0.7071, 0.3827, 0.0, -0.9239, 0.5556, 0.0, -0.8315, 0.5556, 0.0, -0.8315, 0.3827, 0.0, -0.9239, 0.3827, 0.0, -0.9239, 0.5556, 0.0, -0.8315, 0.1951, 0.0, -0.9808, 0.3827, 0.0, -0.9239, 0.3827, 0.0, -0.9239, 0.1951, 0.0, -0.9808, 0.1951, 0.0, -0.9808, 0.3827, 0.0, -0.9239, 0.04907, 0.0, -0.9988, 0.1951, 0.0, -0.9808, 0.1951, 0.0, -0.9808, 0.04907, 0.0, -0.9988, 0.04907, 0.0, -0.9988, 0.1951, 0.0, -0.9808, -0.04907, 0.0, 0.9988, -0.04907, 0.0, 0.9988, -0.1951, 0.0, 0.9808, -0.04907, 0.0, 0.9988, -0.1951, 0.0, 0.9808, -0.1951, -4.414e-07, 0.9808, -0.1951, -4.414e-07, 0.9808, -0.1951, 0.0, 0.9808, -0.3827, -4.523e-08, 0.9239, -0.1951, -4.414e-07, 0.9808, -0.3827, -4.523e-08, 0.9239, -0.3827, -4.866e-07, 0.9239, -0.3827, -4.866e-07, 0.9239, -0.3827, -4.523e-08, 0.9239, -0.5556, 0.0, 0.8315, -0.3827, -4.866e-07, 0.9239, -0.5556, 0.0, 0.8315, -0.5556, 0.0, 0.8315, -0.5556, 0.0, 0.8315, -0.5556, 0.0, 0.8315, -0.7071, 0.0, 0.7071, -0.5556, 0.0, 0.8315, -0.7071, 0.0, 0.7071, -0.7071, -8.317e-07, 0.7071, -0.7071, -8.317e-07, 0.7071, -0.7071, 0.0, 0.7071, -0.8315, -8.523e-08, 0.5556, -0.7071, -8.317e-07, 0.7071, -0.8315, -8.523e-08, 0.5556, -0.8315, -9.169e-07, 0.5556, -0.8315, -9.169e-07, 0.5556, -0.8315, -8.523e-08, 0.5556, -0.9239, 0.0, 0.3827, -0.8315, -9.169e-07, 0.5556, -0.9239, 0.0, 0.3827, -0.9239, 0.0, 0.3827, -0.9239, 0.0, 0.3827, -0.9239, 0.0, 0.3827, -0.9808, 0.0, 0.1951, -0.9239, 0.0, 0.3827, -0.9808, 0.0, 0.1951, -0.9808, 0.0, 0.1951, -0.9808, 0.0, 0.1951, -0.9808, 0.0, 0.1951, -0.9988, 0.0, 0.04907, -0.9808, 0.0, 0.1951, -0.9988, 0.0, 0.04907, -0.9988, 0.0, 0.04907, -0.9988, 0.0, -0.04907, -0.9988, 0.0, 0.04907, -0.9988, 0.0, 0.04907, -0.9988, 0.0, -0.04907, -0.9988, 0.0, -0.04907, -0.9988, 0.0, 0.04907, -0.9988, 0.0, -0.04907, -0.9988, 0.0, -0.04907, -0.9808, 0.0, -0.1951, -0.9988, 0.0, -0.04907, -0.9808, 0.0, -0.1951, -0.9808, 0.0, -0.1951, -0.9808, 0.0, -0.1951, -0.9808, 0.0, -0.1951, -0.9239, 0.0, -0.3827, -0.9808, 0.0, -0.1951, -0.9239, 0.0, -0.3827, -0.9239, 0.0, -0.3827, -0.9239, 0.0, -0.3827, -0.9239, 0.0, -0.3827, -0.8315, 0.0, -0.5556, -0.9239, 0.0, -0.3827, -0.8315, 0.0, -0.5556, -0.8315, 0.0, -0.5556, -0.8315, 0.0, -0.5556, -0.8315, 0.0, -0.5556, -0.7071, 0.0, -0.7071, -0.8315, 0.0, -0.5556, -0.7071, 0.0, -0.7071, -0.7071, 0.0, -0.7071, -0.7071, 0.0, -0.7071, -0.7071, 0.0, -0.7071, -0.5556, 0.0, -0.8315, -0.7071, 0.0, -0.7071, -0.5556, 0.0, -0.8315, -0.5556, 0.0, -0.8315, -0.5556, 0.0, -0.8315, -0.5556, 0.0, -0.8315, -0.3827, 0.0, -0.9239, -0.5556, 0.0, -0.8315, -0.3827, 0.0, -0.9239, -0.3827, 0.0, -0.9239, -0.3827, 0.0, -0.9239, -0.3827, 0.0, -0.9239, -0.1951, 0.0, -0.9808, -0.3827, 0.0, -0.9239, -0.1951, 0.0, -0.9808, -0.1951, 0.0, -0.9808, -0.1951, 0.0, -0.9808, -0.1951, 0.0, -0.9808, -0.04907, 0.0, -0.9988, -0.1951, 0.0, -0.9808, -0.04907, 0.0, -0.9988, -0.04907, 0.0, -0.9988, 0.04907, 0.0, -0.9988, 0.04907, 0.0, -0.9988, 0.1951, 0.0, -0.9808, 0.04907, 0.0, -0.9988, 0.1951, 0.0, -0.9808, 0.1951, 0.0, -0.9808, 0.1951, 0.0, -0.9808, 0.1951, 0.0, -0.9808, 0.3827, 0.0, -0.9239, 0.1951, 0.0, -0.9808, 0.3827, 0.0, -0.9239, 0.3827, 0.0, -0.9239, 0.3827, 0.0, -0.9239, 0.3827, 0.0, -0.9239, 0.5556, 0.0, -0.8315, 0.3827, 0.0, -0.9239, 0.5556, 0.0, -0.8315, 0.5556, 0.0, -0.8315, 0.5556, 0.0, -0.8315, 0.5556, 0.0, -0.8315, 0.7071, 0.0, -0.7071, 0.5556, 0.0, -0.8315, 0.7071, 0.0, -0.7071, 0.7071, 0.0, -0.7071, 0.7071, 0.0, -0.7071, 0.7071, 0.0, -0.7071, 0.8315, 0.0, -0.5556, 0.7071, 0.0, -0.7071, 0.8315, 0.0, -0.5556, 0.8315, 0.0, -0.5556, 0.8315, 0.0, -0.5556, 0.8315, 0.0, -0.5556, 0.9239, 0.0, -0.3827, 0.8315, 0.0, -0.5556, 0.9239, 0.0, -0.3827, 0.9239, 0.0, -0.3827, 0.9239, 0.0, -0.3827, 0.9239, 0.0, -0.3827, 0.9808, 0.0, -0.1951, 0.9239, 0.0, -0.3827, 0.9808, 0.0, -0.1951, 0.9808, 0.0, -0.1951, 0.9808, 0.0, -0.1951, 0.9808, 0.0, -0.1951, 0.9988, 0.0, -0.04907, 0.9808, 0.0, -0.1951, 0.9988, 0.0, -0.04907, 0.9988, 0.0, -0.04907, 0.9988, 0.0, 0.04907, 0.9988, 0.0, -0.04907, 0.9988, 0.0, -0.04907, 0.9988, 0.0, 0.04907, 0.9988, 0.0, 0.04907, 0.9988, 0.0, -0.04907, 0.9988, 0.0, 0.04907, 0.9988, 0.0, 0.04907, 0.9808, 0.0, 0.1951, 0.9988, 0.0, 0.04907, 0.9808, 0.0, 0.1951, 0.9808, 0.0, 0.1951, 0.9808, 0.0, 0.1951, 0.9808, 0.0, 0.1951, 0.9239, 0.0, 0.3827, 0.9808, 0.0, 0.1951, 0.9239, 0.0, 0.3827, 0.9239, 0.0, 0.3827, 0.9239, 0.0, 0.3827, 0.9239, 0.0, 0.3827, 0.8315, 0.0, 0.5556, 0.9239, 0.0, 0.3827, 0.8315, 0.0, 0.5556, 0.8315, 0.0, 0.5556, 0.8315, 0.0, 0.5556, 0.8315, 0.0, 0.5556, 0.7071, 0.0, 0.7071, 0.8315, 0.0, 0.5556, 0.7071, 0.0, 0.7071, 0.7071, 0.0, 0.7071, 0.7071, 0.0, 0.7071, 0.7071, 0.0, 0.7071, 0.5556, 0.0, 0.8315, 0.7071, 0.0, 0.7071, 0.5556, 0.0, 0.8315, 0.5556, 0.0, 0.8315, 0.5556, 0.0, 0.8315, 0.5556, 0.0, 0.8315, 0.3827, 0.0, 0.9239, 0.5556, 0.0, 0.8315, 0.3827, 0.0, 0.9239, 0.3827, 0.0, 0.9239, 0.3827, 0.0, 0.9239, 0.3827, 0.0, 0.9239, 0.1951, 0.0, 0.9808, 0.3827, 0.0, 0.9239, 0.1951, 0.0, 0.9808, 0.1951, 0.0, 0.9808, 0.1951, 0.0, 0.9808, 0.1951, 0.0, 0.9808, 0.04907, 0.0, 0.9988, 0.1951, 0.0, 0.9808, 0.04907, 0.0, 0.9988, 0.04907, 0.0, 0.9988, -1.025e-06, -1.0, -7.858e-07, 1.17e-06, -1.0, 1.071e-07, 4.042e-05, -1.0, 0.0, -1.025e-06, -1.0, -7.858e-07, -2.127e-07, -1.0, 1.198e-07, 1.17e-06, -1.0, 1.071e-07, -1.025e-06, -1.0, -7.858e-07, -1.342e-07, -1.0, 1.136e-07, -2.127e-07, -1.0, 1.198e-07, -1.025e-06, -1.0, -7.858e-07, -8.623e-08, -1.0, 1.108e-07, -1.342e-07, -1.0, 1.136e-07, -1.025e-06, -1.0, -7.858e-07, -5.169e-08, -1.0, 1.234e-07, -8.623e-08, -1.0, 1.108e-07, -1.025e-06, -1.0, -7.858e-07, -2.382e-08, -1.0, 1.058e-07, -5.169e-08, -1.0, 1.234e-07, -1.025e-06, -1.0, -7.858e-07, 1.032e-08, -1.0, 9.727e-08, -2.382e-08, -1.0, 1.058e-07, -1.025e-06, -1.0, -7.858e-07, 6.733e-08, -1.0, -2.334e-08, 1.032e-08, -1.0, 9.727e-08, -1.025e-06, -1.0, -7.858e-07, 7.932e-08, -1.0, -8.652e-09, 6.733e-08, -1.0, -2.334e-08, -1.025e-06, -1.0, -7.858e-07, -6.118e-09, -1.0, -9.205e-07, 7.932e-08, -1.0, -8.652e-09, -1.025e-06, -1.0, -7.858e-07, -2.009e-07, -1.0, -1.04e-06, -6.118e-09, -1.0, -9.205e-07, -1.025e-06, -1.0, -7.858e-07, -6.065e-07, -1.0, -1.624e-06, -2.009e-07, -1.0, -1.04e-06, -1.025e-06, -1.0, -7.858e-07, -1.321e-06, -1.0, -1.798e-06, -6.065e-07, -1.0, -1.624e-06, -1.025e-06, -1.0, -7.858e-07, -2.757e-06, -1.0, -2.422e-06, -1.321e-06, -1.0, -1.798e-06, -1.025e-06, -1.0, -7.858e-07, -6.351e-06, -1.0, -3.714e-06, -2.757e-06, -1.0, -2.422e-06, -1.025e-06, -1.0, -7.858e-07, -1.919e-05, -1.0, -6.01e-06, -6.351e-06, -1.0, -3.714e-06, 2.785e-10, 0.0, -1.0, -0.04907, 0.0, -0.9988, -0.04907, 0.0, -0.9988, 2.785e-10, 0.0, -1.0, -1.509e-09, 0.0, -1.0, -0.04907, 0.0, -0.9988, 0.04907, 0.0, -0.9988, -1.509e-09, 0.0, -1.0, 2.785e-10, 0.0, -1.0, 0.04907, 0.0, -0.9988, 0.04907, 0.0, -0.9988, -1.509e-09, 0.0, -1.0, 6.733e-08, -1.0, -2.334e-08, 0.0, -1.0, 1.336e-06, 0.0, -1.0, -7.132e-06, 6.733e-08, -1.0, -2.334e-08, 0.0, -1.0, -1.157e-07, 0.0, -1.0, 1.336e-06, 6.733e-08, -1.0, -2.334e-08, 0.0, -1.0, -3.284e-07, 0.0, -1.0, -1.157e-07, 6.733e-08, -1.0, -2.334e-08, 0.0, -1.0, -8.377e-08, 0.0, -1.0, -3.284e-07, 6.733e-08, -1.0, -2.334e-08, 0.0, -1.0, 3.871e-07, 0.0, -1.0, -8.377e-08, 6.733e-08, -1.0, -2.334e-08, -1.955e-07, -1.0, -2.441e-06, 0.0, -1.0, 3.871e-07, 6.733e-08, -1.0, -2.334e-08, -9.632e-08, -1.0, -2.006e-06, -1.955e-07, -1.0, -2.441e-06, 6.733e-08, -1.0, -2.334e-08, 2.501e-06, -1.0, 2.85e-06, -9.632e-08, -1.0, -2.006e-06, 6.733e-08, -1.0, -2.334e-08, 1.179e-06, -1.0, 1.07e-06, 2.501e-06, -1.0, 2.85e-06, 6.733e-08, -1.0, -2.334e-08, 0.0, -1.0, -1.778e-07, 1.179e-06, -1.0, 1.07e-06, 6.733e-08, -1.0, -2.334e-08, -1.566e-06, -1.0, -1.47e-06, 0.0, -1.0, -1.778e-07, 6.733e-08, -1.0, -2.334e-08, -1.65e-06, -1.0, -1.561e-06, -1.566e-06, -1.0, -1.47e-06, 6.733e-08, -1.0, -2.334e-08, 3.398e-08, -1.0, -2.129e-07, -1.65e-06, -1.0, -1.561e-06, 6.733e-08, -1.0, -2.334e-08, 2.134e-08, -1.0, -4.752e-07, 3.398e-08, -1.0, -2.129e-07, 6.733e-08, -1.0, -2.334e-08, 3.387e-08, -1.0, -1.694e-07, 2.134e-08, -1.0, -4.752e-07, 6.733e-08, -1.0, -2.334e-08, 7.932e-08, -1.0, -8.652e-09, 3.387e-08, -1.0, -1.694e-07])] * 3)])
me_sign_gameplay01_witharrow_r_sm_physics = bpy.data.meshes.new('sign_gameplay01_witharrow_r_sm_physics')
me_sign_gameplay01_witharrow_r_sm_physics.from_pydata([(-23.04, -3e-06, 5.446), (-23.04, -1.25, 5.446), (-21.75, -3e-06, 6.0), (-21.75, -1.25, 6.0), (-23.59, -1.25, 4.159), (-23.59, -1.25, -4.159), (-23.59, -3e-06, 4.159), (-23.04, 2e-06, -5.446), (-23.59, 1e-06, -4.159), (-21.75, 2e-06, -6.0), (21.75, 4e-06, -6.0), (21.75, -2e-06, 6.0), (23.59, 3e-06, -4.159), (23.04, 4e-06, -5.446), (23.59, -1e-06, 4.159), (23.04, -1e-06, 5.446), (23.04, -1.25, -5.446), (-23.04, -1.25, -5.446), (-21.75, -1.25, -6.0), (23.59, -1.25, 4.159), (23.04, -1.25, 5.446), (21.75, -1.25, 6.0), (23.59, -1.25, -4.159), (21.75, -1.25, -6.0)], [], [(0, 1, 2), (1, 3, 2), (4, 3, 1), (4, 5, 3), (1, 0, 6), (4, 1, 6), (7, 8, 9), (9, 8, 6), (9, 6, 0), (9, 0, 2), (9, 2, 10), (10, 2, 11), (10, 11, 12), (10, 12, 13), (12, 11, 14), (14, 11, 15), (12, 16, 13), (13, 16, 10), (17, 7, 18), (7, 9, 18), (7, 5, 8), (7, 17, 5), (5, 4, 8), (8, 4, 6), (19, 14, 20), (14, 15, 20), (21, 19, 20), (21, 22, 19), (21, 16, 22), (21, 3, 16), (3, 5, 16), (15, 21, 20), (14, 19, 12), (19, 22, 12), (12, 22, 16), (17, 18, 5), (18, 23, 5), (23, 16, 5), (16, 23, 10), (15, 11, 21), (21, 11, 2), (2, 3, 21), (9, 10, 23), (9, 23, 18)])
me_sign_gameplay01_witharrow_r_sm_physics.polygons.foreach_set('use_smooth', [True] * 44)
_uv = me_sign_gameplay01_witharrow_r_sm_physics.uv_layers.new(name='UVMap')
_uv.uv.foreach_set('vector', [0.0, 0.0, 0.0, 0.0, 0.0, 0.0, 0.0, 0.0, 0.0, 0.0, 0.0, 0.0, 0.0, 0.0, 0.0, 0.0, 0.0, 0.0, 0.0, 0.0, 0.0, 0.0, 0.0, 0.0, 0.0, 0.0, 0.0, 0.0, 0.0, 0.0, 0.0, 0.0, 0.0, 0.0, 0.0, 0.0, 0.0, 0.0, 0.0, 0.0, 0.0, 0.0, 0.0, 0.0, 0.0, 0.0, 0.0, 0.0, 0.0, 0.0, 0.0, 0.0, 0.0, 0.0, 0.0, 0.0, 0.0, 0.0, 0.0, 0.0, 0.0, 0.0, 0.0, 0.0, 0.0, 0.0, 0.0, 0.0, 0.0, 0.0, 0.0, 0.0, 0.0, 0.0, 0.0, 0.0, 0.0, 0.0, 0.0, 0.0, 0.0, 0.0, 0.0, 0.0, 0.0, 0.0, 0.0, 0.0, 0.0, 0.0, 0.0, 0.0, 0.0, 0.0, 0.0, 0.0, 0.0, 0.0, 0.0, 0.0, 0.0, 0.0, 0.0, 0.0, 0.0, 0.0, 0.0, 0.0, 0.0, 0.0, 0.0, 0.0, 0.0, 0.0, 0.0, 0.0, 0.0, 0.0, 0.0, 0.0, 0.0, 0.0, 0.0, 0.0, 0.0, 0.0, 0.0, 0.0, 0.0, 0.0, 0.0, 0.0, 0.0, 0.0, 0.0, 0.0, 0.0, 0.0, 0.0, 0.0, 0.0, 0.0, 0.0, 0.0, 0.0, 0.0, 0.0, 0.0, 0.0, 0.0, 0.0, 0.0, 0.0, 0.0, 0.0, 0.0, 0.0, 0.0, 0.0, 0.0, 0.0, 0.0, 0.0, 0.0, 0.0, 0.0, 0.0, 0.0, 0.0, 0.0, 0.0, 0.0, 0.0, 0.0, 0.0, 0.0, 0.0, 0.0, 0.0, 0.0, 0.0, 0.0, 0.0, 0.0, 0.0, 0.0, 0.0, 0.0, 0.0, 0.0, 0.0, 0.0, 0.0, 0.0, 0.0, 0.0, 0.0, 0.0, 0.0, 0.0, 0.0, 0.0, 0.0, 0.0, 0.0, 0.0, 0.0, 0.0, 0.0, 0.0, 0.0, 0.0, 0.0, 0.0, 0.0, 0.0, 0.0, 0.0, 0.0, 0.0, 0.0, 0.0, 0.0, 0.0, 0.0, 0.0, 0.0, 0.0, 0.0, 0.0, 0.0, 0.0, 0.0, 0.0, 0.0, 0.0, 0.0, 0.0, 0.0, 0.0, 0.0, 0.0, 0.0, 0.0, 0.0, 0.0, 0.0, 0.0, 0.0, 0.0, 0.0, 0.0, 0.0, 0.0, 0.0, 0.0, 0.0, 0.0, 0.0, 0.0, 0.0, 0.0, 0.0, 0.0])
me_sign_gameplay01_witharrow_r_sm_physics.materials.append(mat_phy)
me_sign_gameplay01_witharrow_r_sm_physics.use_remesh_fix_poles = True
me_sign_gameplay01_witharrow_r_sm_physics.use_remesh_preserve_attributes = False
me_sign_gameplay01_witharrow_r_sm_physics.use_mirror_vertex_groups = False
me_sign_gameplay01_witharrow_r_sm_physics.update()
me_sign_gameplay01_witharrow_r_sm_physics.normals_split_custom_set([tuple(v) for v in zip(*[iter([-0.9905, -0.09724, -0.0972, 0.2028, -0.6924, -0.6924, -0.9945, -0.1051, -0.001362, 0.2028, -0.6924, -0.6924, 0.9984, -0.05644, -0.0007373, -0.9945, -0.1051, -0.001362, 0.5967, -0.02482, -0.8021, 0.9984, -0.05644, -0.0007373, 0.2028, -0.6924, -0.6924, 0.5967, -0.02482, -0.8021, 0.9997, 0.002284, -0.0226, 0.9984, -0.05644, -0.0007373, 0.2028, -0.6924, -0.6924, -0.9905, -0.09724, -0.0972, -0.8625, -0.05129, -0.5035, 0.5967, -0.02482, -0.8021, 0.2028, -0.6924, -0.6924, -0.8625, -0.05129, -0.5035, -0.2029, 0.6924, -0.6924, -0.5967, 0.02477, -0.8021, -0.9813, 0.1926, -0.001279, -0.9813, 0.1926, -0.001279, -0.5967, 0.02477, -0.8021, -0.8625, -0.05129, -0.5035, -0.9813, 0.1926, -0.001279, -0.8625, -0.05129, -0.5035, -0.9905, -0.09724, -0.0972, -0.9813, 0.1926, -0.001279, -0.9905, -0.09724, -0.0972, -0.9945, -0.1051, -0.001362, -0.9813, 0.1926, -0.001279, -0.9945, -0.1051, -0.001362, -0.9985, 0.05387, 0.001267, -0.9985, 0.05387, 0.001267, -0.9945, -0.1051, -0.001362, -0.9951, -0.09931, 0.001198, -0.9985, 0.05387, 0.001267, -0.9951, -0.09931, 0.001198, -0.8497, 0.03037, 0.5264, -0.9985, 0.05387, 0.001267, -0.8497, 0.03037, 0.5264, -0.3828, 0.6533, 0.6532, -0.8497, 0.03037, 0.5264, -0.9951, -0.09931, 0.001198, -0.7728, -0.06433, 0.6314, -0.7728, -0.06433, 0.6314, -0.9951, -0.09931, 0.001198, -0.2641, -0.7657, 0.5864, -0.8497, 0.03037, 0.5264, 1.0, 0.004618, 0.004568, -0.3828, 0.6533, 0.6532, -0.3828, 0.6533, 0.6532, 1.0, 0.004618, 0.004568, -0.9985, 0.05387, 0.001267, 0.3827, 0.6533, -0.6532, -0.2029, 0.6924, -0.6924, 0.8165, 0.5772, -0.01388, -0.2029, 0.6924, -0.6924, -0.9813, 0.1926, -0.001279, 0.8165, 0.5772, -0.01388, -0.2029, 0.6924, -0.6924, 0.9997, 0.002284, -0.0226, -0.5967, 0.02477, -0.8021, -0.2029, 0.6924, -0.6924, 0.3827, 0.6533, -0.6532, 0.9997, 0.002284, -0.0226, 0.9997, 0.002284, -0.0226, 0.5967, -0.02482, -0.8021, -0.5967, 0.02477, -0.8021, -0.5967, 0.02477, -0.8021, 0.5967, -0.02482, -0.8021, -0.8625, -0.05129, -0.5035, 0.5967, -0.02479, 0.8021, -0.7728, -0.06433, 0.6314, 0.2641, -0.5864, 0.7657, -0.7728, -0.06433, 0.6314, -0.2641, -0.7657, 0.5864, 0.2641, -0.5864, 0.7657, 0.9778, -0.2095, 0.002596, 0.5967, -0.02479, 0.8021, 0.2641, -0.5864, 0.7657, 0.9778, -0.2095, 0.002596, 0.8888, 0.02645, 0.4576, 0.5967, -0.02479, 0.8021, 0.9778, -0.2095, 0.002596, 1.0, 0.004618, 0.004568, 0.8888, 0.02645, 0.4576, 0.9778, -0.2095, 0.002596, 0.9984, -0.05644, -0.0007373, 1.0, 0.004618, 0.004568, 0.9984, -0.05644, -0.0007373, 0.9997, 0.002284, -0.0226, 1.0, 0.004618, 0.004568, -0.2641, -0.7657, 0.5864, 0.9778, -0.2095, 0.002596, 0.2641, -0.5864, 0.7657, -0.7728, -0.06433, 0.6314, 0.5967, -0.02479, 0.8021, -0.8497, 0.03037, 0.5264, 0.5967, -0.02479, 0.8021, 0.8888, 0.02645, 0.4576, -0.8497, 0.03037, 0.5264, -0.8497, 0.03037, 0.5264, 0.8888, 0.02645, 0.4576, 1.0, 0.004618, 0.004568, 0.3827, 0.6533, -0.6532, 0.8165, 0.5772, -0.01388, 0.9997, 0.002284, -0.0226, 0.8165, 0.5772, -0.01388, 0.6981, 0.716, 0.004509, 0.9997, 0.002284, -0.0226, 0.6981, 0.716, 0.004509, 1.0, 0.004618, 0.004568, 0.9997, 0.002284, -0.0226, 1.0, 0.004618, 0.004568, 0.6981, 0.716, 0.004509, -0.9985, 0.05387, 0.001267, -0.2641, -0.7657, 0.5864, -0.9951, -0.09931, 0.001198, 0.9778, -0.2095, 0.002596, 0.9778, -0.2095, 0.002596, -0.9951, -0.09931, 0.001198, -0.9945, -0.1051, -0.001362, -0.9945, -0.1051, -0.001362, 0.9984, -0.05644, -0.0007373, 0.9778, -0.2095, 0.002596, -0.9813, 0.1926, -0.001279, -0.9985, 0.05387, 0.001267, 0.6981, 0.716, 0.004509, -0.9813, 0.1926, -0.001279, 0.6981, 0.716, 0.004509, 0.8165, 0.5772, -0.01388])] * 3)])
arm_sign_gameplay01_witharrow_r_sm_qc_skeleton = bpy.data.armatures.new('sign_gameplay01_witharrow_r_sm.qc_skeleton')  # bones are not reproduced

# ---- objects
ob_sign_gameplay01_witharrow_r_sm_qc_skeleton = bpy.data.objects.new('sign_gameplay01_witharrow_r_sm.qc_skeleton', arm_sign_gameplay01_witharrow_r_sm_qc_skeleton)
ob_sign_gameplay01_witharrow_r = bpy.data.objects.new('sign_gameplay01_witharrow_R', me_sign_gameplay01_witharrow_r)
ob_sign_gameplay01_witharrow_r_sm_physics = bpy.data.objects.new('sign_gameplay01_witharrow_r_sm_physics', me_sign_gameplay01_witharrow_r_sm_physics)

# ---- transforms, parenting, visibility, modifiers, constraints
ob_sign_gameplay01_witharrow_r_sm_qc_skeleton.location = (0.0, 0.0, 0.0)
ob_sign_gameplay01_witharrow_r_sm_qc_skeleton.show_in_front = True
ob_sign_gameplay01_witharrow_r_sm_qc_skeleton.lineart.crease_threshold = 0.0
ob_sign_gameplay01_witharrow_r.parent = ob_sign_gameplay01_witharrow_r_sm_qc_skeleton
ob_sign_gameplay01_witharrow_r.location = (0.0, 0.0, 0.0)
ob_sign_gameplay01_witharrow_r.lineart.crease_threshold = 0.0
_vg = ob_sign_gameplay01_witharrow_r.vertex_groups.new(name='static_prop')
_vg.add([0, 1, 2, 3, 4, 5, 6, 7, 8, 9, 10, 11, 12, 13, 14, 15, 16, 17, 18, 19, 20, 21, 22, 23, 24, 25, 26, 27, 28, 29, 30, 31, 32, 33, 34, 35, 36, 37, 38, 39, 40, 41, 42, 43, 44, 45, 46, 47, 48, 49, 50, 51, 52, 53, 54, 55, 56, 57, 58, 59, 60, 61, 62, 63, 64, 65, 66, 67, 68, 69, 70, 71, 72, 73, 74, 75, 76, 77, 78, 79, 80, 81, 82, 83, 84, 85, 86, 87, 88, 89, 90, 91, 92, 93, 94, 95, 96, 97, 98, 99, 100, 101, 102, 103, 104, 105, 106, 107, 108, 109, 110, 111, 112, 113, 114, 115, 116, 117, 118, 119, 120, 121, 122, 123, 124, 125, 126, 127, 128, 129, 130, 131, 132, 133, 134, 135, 136, 137, 138, 139, 140, 141, 142, 143, 144, 145, 146, 147, 148, 149, 150, 151, 152, 153, 154, 155, 156, 157, 158, 159, 160, 161, 162, 163, 164, 165, 166, 167, 168, 169, 170, 171, 172, 173, 174, 175, 176, 177, 178, 179, 180, 181, 182, 183, 184, 185, 186, 187, 188, 189, 190, 191, 192, 193, 194, 195, 196, 197, 198, 199, 200, 201, 202, 203, 204, 205, 206, 207, 208, 209, 210, 211, 212, 213, 214, 215, 216, 217, 218, 219, 220, 221, 222, 223, 224, 225, 226, 227, 228, 229, 230, 231, 232, 233, 234, 235, 236, 237, 238, 239, 240, 241, 242, 243, 244, 245, 246, 247, 248, 249, 250, 251, 252, 253, 254, 255, 256, 257, 258, 259, 260, 261, 262, 263, 264, 265, 266, 267, 268, 269], 1.0, 'REPLACE')
_m = ob_sign_gameplay01_witharrow_r.modifiers.new('Armature', 'ARMATURE')
_m.object = ob_sign_gameplay01_witharrow_r_sm_qc_skeleton
ob_sign_gameplay01_witharrow_r_sm_physics.parent = ob_sign_gameplay01_witharrow_r_sm_qc_skeleton
ob_sign_gameplay01_witharrow_r_sm_physics.location = (0.0, 0.0, 0.0)
ob_sign_gameplay01_witharrow_r_sm_physics.display_type = 'SOLID'
ob_sign_gameplay01_witharrow_r_sm_physics.show_wire = True
ob_sign_gameplay01_witharrow_r_sm_physics.lineart.crease_threshold = 0.0
_vg = ob_sign_gameplay01_witharrow_r_sm_physics.vertex_groups.new(name='static_prop')
_vg.add([0, 1, 2, 3, 4, 5, 6, 7, 8, 9, 10, 11, 12, 13, 14, 15, 16, 17, 18, 19, 20, 21, 22, 23], 1.0, 'REPLACE')
_m = ob_sign_gameplay01_witharrow_r_sm_physics.modifiers.new('Armature', 'ARMATURE')
_m.object = ob_sign_gameplay01_witharrow_r_sm_qc_skeleton

# ---- collection membership
scene.collection.objects.link(ob_sign_gameplay01_witharrow_r_sm_qc_skeleton)
scene.collection.objects.link(ob_sign_gameplay01_witharrow_r)
scene.collection.objects.link(ob_sign_gameplay01_witharrow_r_sm_physics)
col_sign_gameplay01_witharrow_r_sm.objects.link(ob_sign_gameplay01_witharrow_r_sm_qc_skeleton)
col_sign_gameplay01_witharrow_r_sm.objects.link(ob_sign_gameplay01_witharrow_r)
col_sign_gameplay01_witharrow_r_sm.objects.link(ob_sign_gameplay01_witharrow_r_sm_physics)

# ---- scene / render settings (as saved in the file)
scene.frame_start = 1; scene.frame_end = 250; scene.frame_set(0)
scene.render.engine = 'BLENDER_EEVEE_NEXT'
scene.cycles.use_denoising = False
scene.cycles.samples = 128
scene.cycles.sampling_pattern = 'TABULATED_SOBOL'
scene.cycles.use_adaptive_sampling = False
scene.cycles.use_light_tree = False
scene.view_settings.view_transform = 'Filmic'
bpy.context.view_layer.update()

# ---- added for rendering (the .blend has no active camera and no usable light): camera, sun + grey world if the file has none
cam_auto = bpy.data.cameras.new('AutoCamera')
cam_auto.lens = 50.0
cam_auto.sensor_width = 36.0
cam_auto.clip_end = 1000.0
ob_auto_camera = bpy.data.objects.new('AutoCamera', cam_auto)
scene.collection.objects.link(ob_auto_camera)
ob_auto_camera.location = (45.0634, -54.8261, 36.0508)
ob_auto_camera.rotation_euler = (1.09748, -7.21219e-08, 0.694738)
scene.camera = ob_auto_camera
light_auto_sun = bpy.data.lights.new('AutoSun', 'SUN')
light_auto_sun.energy = 3.0
light_auto_sun.angle = 0.0523599
ob_auto_sun = bpy.data.objects.new('AutoSun', light_auto_sun)
scene.collection.objects.link(ob_auto_sun)
ob_auto_sun.rotation_euler = (0.872665, 0.174533, 0.523599)
if scene.world is None:
    world_auto = bpy.data.worlds.new('AutoWorld')
    world_auto.color = (0.3, 0.3, 0.3)
    scene.world = world_auto
bpy.context.view_layer.update()
